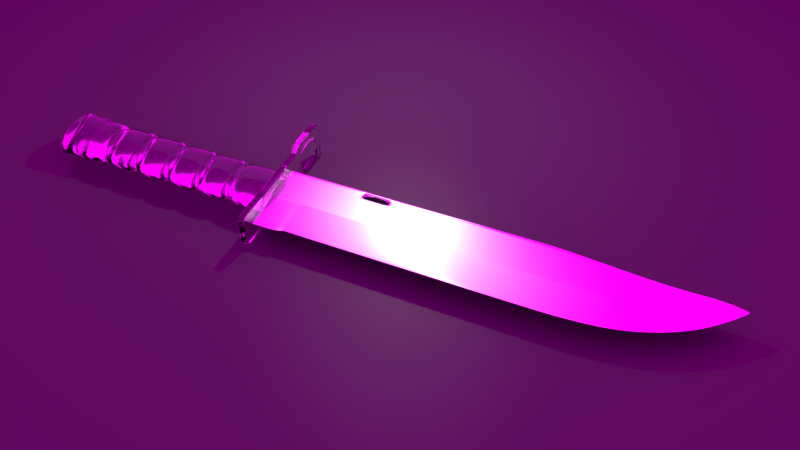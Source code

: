 # Source: Bayonet.blend  (saved by Blender 2.71.0; exported with 4.5.12 LTS)
import bpy
from mathutils import Matrix  # noqa: F401  (used for matrix-valued properties, if any)

bpy.ops.wm.read_factory_settings(use_empty=True)
scene = bpy.context.scene
scene.name = 'Scene'

# ---- collections
col_collection_1 = bpy.data.collections.new('Collection 1'); scene.collection.children.link(col_collection_1)

# ---- images (referenced by path relative to the original .blend; pixels are not part of the script)
import os
ASSET_DIR = os.environ.get("B2B_ASSET_DIR", "")  # directory of the original .blend (textures are referenced by path, not embedded)
HERE = os.path.dirname(os.path.abspath(__file__))  # packed textures are extracted next to this script under _unpacked/

def load_image(name, relpath, width, height, colorspace="sRGB"):
    """Load a texture the original file referenced (path relative to the .blend, or extracted next to this script)."""
    p = next((c for c in (os.path.join(HERE, relpath), os.path.join(ASSET_DIR, relpath)) if relpath and os.path.exists(c)), "")
    if p:
        img = bpy.data.images.load(p, check_existing=True)
        img.name = name
    else:  # same state as the original file: an image datablock whose file is absent (Cycles renders it pink)
        img = bpy.data.images.new(name, width, height)
        img.source = "FILE"
        img.filepath = "//" + (relpath or name)
    img.colorspace_settings.name = colorspace
    return img
img_014_half_hdr = load_image('014_Half.hdr', '014_Half.hdr', 1024, 1024, 'Linear Rec.709')

# ---- materials (node trees are filled in below, after node groups)
mat_material_002 = bpy.data.materials.new('Material.002')
mat_material_002.alpha_threshold = 0.0
mat_material_002.roughness = 0.5
mat_material_002.line_color = (0.0, 0.0, 0.0, 1.0)
mat_material_005 = bpy.data.materials.new('Material.005')
mat_material_005.alpha_threshold = 0.0
mat_material_005.roughness = 0.5
mat_material_005.line_color = (0.0, 0.0, 0.0, 1.0)
mat_material_004 = bpy.data.materials.new('Material.004')
mat_material_004.alpha_threshold = 0.0
mat_material_004.roughness = 0.5
mat_material_004.line_color = (0.0, 0.0, 0.0, 1.0)
mat_material_001 = bpy.data.materials.new('Material.001')
mat_material_001.alpha_threshold = 0.0
mat_material_001.roughness = 0.5
mat_material_001.line_color = (0.0, 0.0, 0.0, 1.0)

# ---- material node trees
mat_material_002.use_nodes = True; mat_material_002.node_tree.nodes.clear()
_N = mat_material_002.node_tree.nodes; _L = mat_material_002.node_tree.links
n0 = _N.new('ShaderNodeOutputMaterial'); n0.name = 'Material Output'; n0.location = (300, 300)
n1 = _N.new('ShaderNodeMixShader'); n1.name = 'Mix Shader'; n1.location = (110, 300)
n2 = _N.new('ShaderNodeBsdfAnisotropic'); n2.name = 'Glossy BSDF'; n2.location = (-90, 300)
n2.distribution = 'BECKMANN'
n2.inputs[0].default_value = (0.02539, 0.02539, 0.02539, 1.0)
n2.inputs[1].default_value = 0.4472
n3 = _N.new('ShaderNodeBsdfDiffuse'); n3.name = 'Diffuse BSDF'; n3.location = (-90, 300)
n3.inputs[0].default_value = (0.07658, 0.07658, 0.07658, 1.0)
_L.new(n1.outputs[0], n0.inputs[0])
_L.new(n2.outputs[0], n1.inputs[1])
_L.new(n3.outputs[0], n1.inputs[2])
n0.is_active_output = True
mat_material_005.use_nodes = True; mat_material_005.node_tree.nodes.clear()
_N = mat_material_005.node_tree.nodes; _L = mat_material_005.node_tree.links
n0 = _N.new('ShaderNodeOutputMaterial'); n0.name = 'Material Output'; n0.location = (300, 300)
n1 = _N.new('ShaderNodeBsdfGlass'); n1.name = 'Glass BSDF'; n1.location = (100, 300)
n1.distribution = 'BECKMANN'
n1.inputs[0].default_value = (0.8, 0.8, 0.8, 1.0)
n1.inputs[2].default_value = 1.45
_L.new(n1.outputs[0], n0.inputs[0])
n0.is_active_output = True
mat_material_004.use_nodes = True; mat_material_004.node_tree.nodes.clear()
_N = mat_material_004.node_tree.nodes; _L = mat_material_004.node_tree.links
n0 = _N.new('ShaderNodeOutputMaterial'); n0.name = 'Material Output'; n0.location = (300, 300)
n1 = _N.new('ShaderNodeBsdfGlass'); n1.name = 'Glass BSDF'; n1.location = (100, 300)
n1.distribution = 'BECKMANN'
n1.inputs[2].default_value = 1.45
_L.new(n1.outputs[0], n0.inputs[0])
n0.is_active_output = True
mat_material_001.use_nodes = True; mat_material_001.node_tree.nodes.clear()
_N = mat_material_001.node_tree.nodes; _L = mat_material_001.node_tree.links
n0 = _N.new('ShaderNodeOutputMaterial'); n0.name = 'Material Output'; n0.location = (300, 300)
n1 = _N.new('ShaderNodeMixShader'); n1.name = 'Mix Shader'; n1.location = (110, 300)
n2 = _N.new('ShaderNodeBsdfAnisotropic'); n2.name = 'Anisotropic BSDF'; n2.location = (-90, 300)
n2.distribution = 'BECKMANN'
n2.inputs[1].default_value = 0.4472
n2.inputs[2].default_value = 0.5
n3 = _N.new('ShaderNodeBsdfAnisotropic'); n3.name = 'Glossy BSDF'; n3.location = (-90, 300)
n3.distribution = 'BECKMANN'
n3.inputs[1].default_value = 0.4472
_L.new(n1.outputs[0], n0.inputs[0])
_L.new(n2.outputs[0], n1.inputs[1])
_L.new(n3.outputs[0], n1.inputs[2])
n0.is_active_output = True

# ---- world
world_world = bpy.data.worlds.new('World'); scene.world = world_world
world_world.use_nodes = True; world_world.node_tree.nodes.clear()
_N = world_world.node_tree.nodes; _L = world_world.node_tree.links
n0 = _N.new('ShaderNodeOutputWorld'); n0.name = 'World Output'; n0.location = (300, 300)
n1 = _N.new('ShaderNodeBackground'); n1.name = 'Background'; n1.location = (10, 300)
n1.inputs[1].default_value = 2.2
n2 = _N.new('ShaderNodeTexEnvironment'); n2.name = 'Environment Texture'; n2.location = (-180, 300)
n2.width = 140
n2.image = img_014_half_hdr
_L.new(n1.outputs[0], n0.inputs[0])
_L.new(n2.outputs[0], n1.inputs[0])
n0.is_active_output = True
world_world.color = (0.05088, 0.05088, 0.05088)
world_world.use_sun_shadow = False
world_world.sun_shadow_jitter_overblur = 0.0
world_world.cycles.sampling_method = 'MANUAL'
world_world.cycles.sample_map_resolution = 256

# ---- cameras
cam_camera = bpy.data.cameras.new('Camera')
cam_camera.clip_end = 100.0
cam_camera.lens = 35.0
cam_camera.sensor_width = 32.0
cam_camera.sensor_height = 18.0
cam_camera.dof.focus_distance = 0.0

# ---- lights
light_point = bpy.data.lights.new('Point', 'POINT')
light_point.transmission_factor = 0.0
light_point.energy = 317.9
light_point.shadow_buffer_clip_start = 0.5
light_point.shadow_soft_size = 0.1
light_point.shadow_maximum_resolution = 0.006
light_point.use_absolute_resolution = True
light_point.cycles.use_multiple_importance_sampling = False

# ---- meshes
me_plane_001 = bpy.data.meshes.new('Plane.001')
me_plane_001.from_pydata([(-1.0, -1.0, 0.0), (1.0, -1.0, 0.0), (-1.0, 1.0, 0.0), (1.0, 1.0, 0.0)], [], [(0, 1, 3, 2)])
me_plane_001.materials.append(mat_material_002)
me_plane_001.use_remesh_preserve_volume = False
me_plane_001.use_remesh_preserve_attributes = False
me_plane_001.use_mirror_vertex_groups = False
me_plane_001.update()
me_cube_003 = bpy.data.meshes.new('Cube.003')
me_cube_003.from_pydata([(-1.0, -1.0, -1.0), (-1.0, 1.0, -1.0), (1.0, 1.0, -1.0), (1.0, -1.0, -1.0), (-1.0, -1.0, 1.0), (-1.0, 1.0, 1.0), (1.0, 1.0, 1.0), (1.0, -1.0, 1.0), (-1.413, -1.0, -1.0), (-1.413, 1.0, -1.0), (-1.413, -1.0, 1.0), (-1.413, 1.0, 1.0), (-3.338, -1.0, -1.0), (-3.338, 1.0, -1.0), (-3.338, -1.0, 1.0), (-3.338, 1.0, 1.0), (-3.992, -1.08, -1.08), (-3.992, 1.08, -1.08), (-3.992, -1.08, 1.08), (-3.992, 1.08, 1.08), (1.344, 1.0, -1.0), (1.344, -1.0, -1.0), (1.344, 1.0, 1.0), (1.344, -1.0, 1.0), (3.457, 1.0, -1.0), (3.457, -1.0, -1.0), (3.457, 1.0, 1.0), (3.457, -1.0, 1.0), (3.833, 1.0, -1.0), (3.833, -1.0, -1.0), (3.833, 1.0, 1.0), (3.833, -1.0, 1.0), (6.032, 1.0, -1.0), (6.032, -1.0, -1.0), (6.032, 1.0, 1.0), (6.032, -1.0, 1.0), (6.376, 1.0, -1.0), (6.376, -1.0, -1.0), (6.376, 1.0, 1.0), (6.376, -1.0, 1.0), (8.528, 1.0, -1.0), (8.528, -1.0, -1.0), (8.528, 1.0, 1.0), (8.528, -1.0, 1.0), (8.849, 1.0, -1.0), (8.849, -1.0, -1.0), (8.849, 1.0, 1.0), (8.849, -1.0, 1.0), (10.58, 1.0, -1.0), (10.58, -1.0, -1.0), (10.58, 1.0, 1.0), (10.58, -1.0, 1.0), (12.01, 1.145, -1.145), (12.01, -1.145, -1.145), (12.01, 1.145, 1.145), (12.01, -1.145, 1.145), (12.45, 0.972, -0.972), (12.45, -0.972, -0.972), (12.45, 0.972, 0.972), (12.45, -0.972, 0.972), (-0.9807, -0.8395, -0.8395), (-0.9807, 0.8395, -0.8395), (1.011, 0.8395, -0.8395), (1.011, -0.8395, -0.8395), (-0.9807, -0.8395, 0.8395), (-0.9807, 0.8395, 0.8395), (1.011, 0.8395, 0.8395), (1.011, -0.8395, 0.8395), (-1.392, -0.8395, -0.8395), (-1.392, 0.8395, -0.8395), (-1.392, -0.8395, 0.8395), (-1.392, 0.8395, 0.8395), (1.354, 0.8395, -0.8395), (1.354, -0.8395, -0.8395), (1.354, 0.8395, 0.8395), (1.354, -0.8395, 0.8395), (3.458, 0.8395, -0.8395), (3.458, -0.8395, -0.8395), (3.458, 0.8395, 0.8395), (3.458, -0.8395, 0.8395), (3.832, 0.8395, -0.8395), (3.832, -0.8395, -0.8395), (3.832, 0.8395, 0.8395), (3.832, -0.8395, 0.8395), (6.022, 0.8395, -0.8395), (6.022, -0.8395, -0.8395), (6.022, 0.8395, 0.8395), (6.022, -0.8395, 0.8395), (6.365, 0.8395, -0.8395), (6.365, -0.8395, -0.8395), (6.365, 0.8395, 0.8395), (6.365, -0.8395, 0.8395), (8.509, 0.8395, -0.8395), (8.509, -0.8395, -0.8395), (8.509, 0.8395, 0.8395), (8.509, -0.8395, 0.8395), (8.828, 0.8395, -0.8395), (8.828, -0.8395, -0.8395), (8.828, 0.8395, 0.8395), (8.828, -0.8395, 0.8395), (-3.963, 1.075, -1.075), (-3.963, -1.075, -1.075), (-3.963, 1.075, 1.075), (-3.963, -1.075, 1.075)], [], [(45, 47, 99, 97), (5, 6, 2, 1), (35, 33, 85, 87), (7, 4, 0, 3), (0, 1, 2, 3), (7, 6, 5, 4), (9, 8, 12, 13), (26, 27, 79, 78), (41, 40, 92, 93), (28, 29, 81, 80), (100, 101, 16, 17), (11, 9, 13, 15), (10, 11, 15, 14), (8, 10, 14, 12), (18, 19, 17, 16), (102, 100, 17, 19), (103, 102, 19, 18), (101, 103, 18, 16), (21, 20, 24, 25), (21, 23, 75, 73), (9, 11, 71, 69), (6, 7, 67, 66), (38, 36, 88, 90), (23, 21, 25, 27), (22, 23, 27, 26), (20, 22, 26, 24), (29, 28, 32, 33), (0, 4, 64, 60), (47, 46, 98, 99), (34, 35, 87, 86), (24, 26, 78, 76), (31, 29, 33, 35), (30, 31, 35, 34), (28, 30, 34, 32), (37, 36, 40, 41), (43, 41, 93, 95), (29, 31, 83, 81), (23, 22, 74, 75), (36, 37, 89, 88), (39, 37, 41, 43), (38, 39, 43, 42), (36, 38, 42, 40), (45, 44, 48, 49), (1, 0, 60, 61), (11, 10, 70, 71), (25, 24, 76, 77), (49, 48, 52, 53), (47, 45, 49, 51), (46, 47, 51, 50), (44, 46, 50, 48), (53, 52, 56, 57), (51, 49, 53, 55), (50, 51, 55, 54), (48, 50, 54, 52), (58, 59, 57, 56), (55, 53, 57, 59), (54, 55, 59, 58), (52, 54, 58, 56), (61, 60, 68, 69), (63, 62, 72, 73), (65, 61, 69, 71), (64, 65, 71, 70), (60, 64, 70, 68), (67, 63, 73, 75), (66, 67, 75, 74), (62, 66, 74, 72), (77, 76, 80, 81), (79, 77, 81, 83), (78, 79, 83, 82), (76, 78, 82, 80), (85, 84, 88, 89), (87, 85, 89, 91), (86, 87, 91, 90), (84, 86, 90, 88), (93, 92, 96, 97), (95, 93, 97, 99), (94, 95, 99, 98), (92, 94, 98, 96), (4, 5, 65, 64), (39, 38, 90, 91), (30, 28, 80, 82), (7, 3, 63, 67), (40, 42, 94, 92), (8, 9, 69, 68), (2, 6, 66, 62), (20, 21, 73, 72), (10, 8, 68, 70), (27, 25, 77, 79), (33, 32, 84, 85), (44, 45, 97, 96), (22, 20, 72, 74), (31, 30, 82, 83), (5, 1, 61, 65), (37, 39, 91, 89), (32, 34, 86, 84), (3, 2, 62, 63), (42, 43, 95, 94), (46, 44, 96, 98), (13, 12, 101, 100), (15, 13, 100, 102), (14, 15, 102, 103), (12, 14, 103, 101)])
me_cube_003.polygons.foreach_set('use_smooth', [True] * 102)
_uv = me_cube_003.uv_layers.new(name='UVMap')
_uv.uv.foreach_set('vector', [0.1369, 0.9284, 8.161e-09, 0.9284, 0.01099, 0.9173, 0.1259, 0.9173, 0.4524, 0.8353, 0.5893, 0.8353, 0.5893, 0.9728, 0.4524, 0.9728, 0.7443, 0.0, 0.8812, 0.0, 0.8702, 0.01103, 0.7553, 0.01103, 0.5893, 0.8365, 0.7262, 0.8365, 0.7262, 0.974, 0.5893, 0.974, 0.8632, 0.5332, 0.8632, 0.3957, 1.0, 0.3957, 1.0, 0.5332, 1.0, 0.5332, 1.0, 0.6707, 0.8632, 0.6707, 0.8632, 0.5332, 0.3101, 0.4247, 0.447, 0.4247, 0.447, 0.5569, 0.3101, 0.5569, 0.7263, 0.8082, 0.7263, 0.6707, 0.7372, 0.6817, 0.7372, 0.7971, 0.8632, 0.8082, 0.8632, 0.9456, 0.8522, 0.9346, 0.8522, 0.8192, 0.8632, 0.5332, 0.8632, 0.6707, 0.8522, 0.6597, 0.8522, 0.5442, 0.3049, 0.6, 0.4521, 0.6, 0.4524, 0.602, 0.3046, 0.602, 0.3101, 0.2473, 0.447, 0.2473, 0.447, 0.3796, 0.3101, 0.3796, 0.2992, 0.602, 0.1623, 0.602, 0.1623, 0.4697, 0.2992, 0.4697, 0.1623, 0.2473, 0.2992, 0.2473, 0.2992, 0.3796, 0.1623, 0.3796, 0.4524, 0.3957, 0.4524, 0.2473, 0.6002, 0.2473, 0.6002, 0.3957, 0.3049, 0.4227, 0.4521, 0.4227, 0.4524, 0.4247, 0.3046, 0.4247, 0.3043, 0.4267, 0.1571, 0.4267, 0.1568, 0.4247, 0.3046, 0.4247, 0.1571, 0.4227, 0.3043, 0.4227, 0.3046, 0.4247, 0.1568, 0.4247, 0.5893, 0.6914, 0.7263, 0.6914, 0.7263, 0.8365, 0.5893, 0.8365, 0.8741, 0.3848, 0.7371, 0.3848, 0.7481, 0.3738, 0.8631, 0.3738, 0.8632, 0.5332, 0.7263, 0.5332, 0.7372, 0.5222, 0.8522, 0.5222, 0.4524, 0.8353, 0.4524, 0.6979, 0.4634, 0.7089, 0.4634, 0.8243, 0.2937, 0.7471, 0.4307, 0.7471, 0.4197, 0.7582, 0.3047, 0.7582, 0.2937, 0.7471, 0.1568, 0.7471, 0.1568, 0.602, 0.2937, 0.602, 0.0, 0.6457, 0.1369, 0.6457, 0.1369, 0.7909, 3.264e-08, 0.7909, 0.4307, 0.7471, 0.2937, 0.7471, 0.2937, 0.602, 0.4307, 0.602, 0.6074, 0.1511, 0.4705, 0.1511, 0.4705, 0.0, 0.6074, 0.0, 0.2937, 0.8846, 0.1568, 0.8846, 0.1678, 0.8736, 0.2828, 0.8736, 8.161e-09, 0.9284, 0.0, 0.7909, 0.01099, 0.8019, 0.01099, 0.9173, 0.7443, 0.1375, 0.7443, 0.0, 0.7553, 0.01103, 0.7553, 0.1264, 0.8632, 0.8082, 0.7263, 0.8082, 0.7372, 0.7971, 0.8522, 0.7971, 0.5893, 0.6979, 0.4524, 0.6979, 0.4524, 0.5468, 0.5893, 0.5468, 4.08e-08, 0.4947, 0.1369, 0.4947, 0.1369, 0.6457, 0.0, 0.6457, 0.5893, 0.5468, 0.4524, 0.5468, 0.4524, 0.3957, 0.5893, 0.3957, 0.5893, 0.5436, 0.7263, 0.5436, 0.7263, 0.6914, 0.5893, 0.6914, 0.7263, 0.8082, 0.8632, 0.8082, 0.8522, 0.8192, 0.7372, 0.8192, 0.8632, 0.6707, 0.7263, 0.6707, 0.7372, 0.6597, 0.8522, 0.6597, 0.7371, 0.3848, 0.7371, 0.2473, 0.7481, 0.2584, 0.7481, 0.3738, 0.4307, 0.7471, 0.4307, 0.8846, 0.4197, 0.8736, 0.4197, 0.7582, 0.7443, 0.1478, 0.6074, 0.1478, 0.6074, 6.555e-08, 0.7443, 0.0, 0.6002, 0.2473, 0.7371, 0.2473, 0.7371, 0.3952, 0.6002, 0.3952, 0.7263, 0.5436, 0.5893, 0.5436, 0.5893, 0.3957, 0.7263, 0.3957, 0.1469, 0.4947, 0.009958, 0.4947, 0.009958, 0.3759, 0.1469, 0.3759, 0.2937, 0.7471, 0.2937, 0.8846, 0.2828, 0.8736, 0.2828, 0.7582, 0.7263, 0.5332, 0.7263, 0.3957, 0.7372, 0.4068, 0.7372, 0.5222, 0.8632, 0.6707, 0.8632, 0.8082, 0.8522, 0.7971, 0.8522, 0.6817, 0.1469, 0.3759, 0.009958, 0.3759, 0.0, 0.2779, 0.1568, 0.2779, 0.3037, 0.2473, 0.1668, 0.2473, 0.1668, 0.1285, 0.3037, 0.1285, 0.4605, 0.2473, 0.3236, 0.2473, 0.3236, 0.1285, 0.4605, 0.1285, 0.1469, 0.2473, 0.009958, 0.2473, 0.009958, 0.1285, 0.1469, 0.1285, 0.1568, 0.2779, 0.0, 0.2779, 0.01187, 0.2473, 0.145, 0.2473, 0.3037, 0.1285, 0.1668, 0.1285, 0.1568, 0.03053, 0.3137, 0.03053, 0.4605, 0.1285, 0.3236, 0.1285, 0.3137, 0.03053, 0.4705, 0.03053, 0.1469, 0.1285, 0.009958, 0.1285, 0.0, 0.03053, 0.1568, 0.03053, 0.9963, 0.8043, 0.8632, 0.8043, 0.8632, 0.6707, 0.9963, 0.6707, 0.3137, 0.03053, 0.1568, 0.03053, 0.1687, 0.0, 0.3018, 6.555e-08, 0.4705, 0.03053, 0.3137, 0.03053, 0.3255, 0.0, 0.4586, 6.555e-08, 0.1568, 0.03053, 0.0, 0.03053, 0.01187, 0.0, 0.145, 0.0, 0.8741, 0.3628, 0.8741, 0.2473, 0.9022, 0.2473, 0.9022, 0.3628, 0.9819, 0.0, 0.9819, 0.1154, 0.9584, 0.1154, 0.9584, 0.0, 0.8913, 0.8043, 0.8913, 0.9197, 0.8632, 0.9197, 0.8632, 0.8043, 0.9094, 0.1154, 0.9094, 0.2308, 0.8812, 0.2308, 0.8812, 0.1154, 0.9094, 4.097e-09, 0.9094, 0.1154, 0.8812, 0.1154, 0.8812, 0.0, 0.9747, 0.1319, 0.9747, 0.2473, 0.9513, 0.2473, 0.9513, 0.1319, 0.9638, 0.9197, 0.9638, 0.8043, 0.9873, 0.8043, 0.9873, 0.9197, 0.9513, 0.3628, 0.9513, 0.2473, 0.9747, 0.2473, 0.9747, 0.3628, 0.9094, 0.2308, 0.9094, 0.1154, 0.935, 0.1154, 0.935, 0.2308, 0.9169, 0.8043, 0.9169, 0.9197, 0.8913, 0.9197, 0.8913, 0.8043, 0.9094, 0.1154, 0.9094, 0.0, 0.935, 4.097e-09, 0.935, 0.1154, 0.9278, 0.2473, 0.9278, 0.3628, 0.9022, 0.3628, 0.9022, 0.2473, 0.9169, 0.9197, 0.9169, 0.8043, 0.9404, 0.8043, 0.9404, 0.9197, 0.9638, 0.8043, 0.9638, 0.9197, 0.9404, 0.9197, 0.9404, 0.8043, 0.935, 0.1154, 0.935, 1.639e-08, 0.9584, 0.0, 0.9584, 0.1154, 0.9278, 0.3628, 0.9278, 0.2473, 0.9513, 0.2473, 0.9513, 0.3628, 0.2006, 0.8846, 0.2006, 1.0, 0.1787, 1.0, 0.1787, 0.8846, 0.2443, 0.8846, 0.2443, 1.0, 0.2224, 1.0, 0.2224, 0.8846, 0.2224, 0.8846, 0.2224, 1.0, 0.2006, 1.0, 0.2006, 0.8846, 0.1568, 1.0, 0.1568, 0.8846, 0.1787, 0.8846, 0.1787, 1.0, 0.1568, 0.8846, 0.1568, 0.7471, 0.1678, 0.7582, 0.1678, 0.8736, 0.2937, 0.8846, 0.2937, 0.7471, 0.3047, 0.7582, 0.3047, 0.8736, 0.7263, 0.5332, 0.8632, 0.5332, 0.8522, 0.5442, 0.7372, 0.5442, 0.4524, 0.6979, 0.5893, 0.6979, 0.5784, 0.7089, 0.4634, 0.7089, 0.8632, 0.9456, 0.7263, 0.9456, 0.7372, 0.9346, 0.8522, 0.9346, 0.8632, 0.3957, 0.8632, 0.5332, 0.8522, 0.5222, 0.8522, 0.4068, 0.5893, 0.8353, 0.4524, 0.8353, 0.4634, 0.8243, 0.5784, 0.8243, 0.8741, 0.2473, 0.8741, 0.3848, 0.8631, 0.3738, 0.8631, 0.2584, 0.7263, 0.3957, 0.8632, 0.3957, 0.8522, 0.4068, 0.7372, 0.4068, 0.7263, 0.6707, 0.8632, 0.6707, 0.8522, 0.6817, 0.7372, 0.6817, 0.8812, 0.0, 0.8812, 0.1375, 0.8702, 0.1264, 0.8702, 0.01103, 0.1369, 0.7909, 0.1369, 0.9284, 0.1259, 0.9173, 0.1259, 0.8019, 0.7371, 0.2473, 0.8741, 0.2473, 0.8631, 0.2584, 0.7481, 0.2584, 0.7263, 0.6707, 0.7263, 0.5332, 0.7372, 0.5442, 0.7372, 0.6597, 0.1568, 0.7471, 0.2937, 0.7471, 0.2828, 0.7582, 0.1678, 0.7582, 0.4307, 0.8846, 0.2937, 0.8846, 0.3047, 0.8736, 0.4197, 0.8736, 0.8812, 0.1375, 0.7443, 0.1375, 0.7553, 0.1264, 0.8702, 0.1264, 0.5893, 0.6979, 0.5893, 0.8353, 0.5784, 0.8243, 0.5784, 0.7089, 0.7263, 0.9456, 0.7263, 0.8082, 0.7372, 0.8192, 0.7372, 0.9346, 0.0, 0.7909, 0.1369, 0.7909, 0.1259, 0.8019, 0.01099, 0.8019, 0.3101, 0.5569, 0.447, 0.5569, 0.4521, 0.6, 0.3049, 0.6, 0.3101, 0.3796, 0.447, 0.3796, 0.4521, 0.4227, 0.3049, 0.4227, 0.2992, 0.4697, 0.1623, 0.4697, 0.1571, 0.4267, 0.3043, 0.4267, 0.1623, 0.3796, 0.2992, 0.3796, 0.3043, 0.4227, 0.1571, 0.4227])
me_cube_003.materials.append(mat_material_005)
me_cube_003.use_remesh_preserve_volume = False
me_cube_003.use_remesh_preserve_attributes = False
me_cube_003.use_mirror_vertex_groups = False
me_cube_003.update()
me_cube_002 = bpy.data.meshes.new('Cube.002')
me_cube_002.from_pydata([(-1.0, -1.0, -1.0), (-1.0, 1.0, -1.0), (3.411, 1.0, -1.0), (3.411, -1.0, -1.0), (-1.0, -1.0, 0.7935), (-1.0, 1.0, 0.7935), (3.411, 1.0, 0.7935), (3.411, -1.0, 0.7935), (-1.0, 1.0, -0.8167), (3.411, 1.0, -0.8167), (3.411, -1.0, -0.8167), (-1.0, -1.0, -0.8167), (3.063, 1.0, -1.0), (3.063, -1.0, -1.0), (3.063, 1.0, 0.7935), (3.063, -1.0, 0.7935), (3.063, 1.0, -0.8167), (3.063, -1.0, -0.8167), (-0.761, 1.0, -1.0), (-0.761, 1.0, 0.7935), (-0.761, 1.0, -0.8167), (-0.761, -1.0, -1.0), (-0.761, -1.0, 0.7935), (-0.761, -1.0, -0.8167), (-1.0, -1.263, 1.585), (-1.0, 1.263, 1.585), (3.411, 1.263, 1.585), (3.411, -1.263, 1.585), (-1.0, -1.254, 0.7935), (-1.0, 1.254, 0.7935), (3.411, 1.254, 0.7935), (3.411, -1.254, 0.7935), (3.063, 1.263, 1.585), (3.063, -1.263, 1.585), (3.063, 1.254, 0.7935), (3.063, -1.254, 0.7935), (-0.761, -1.263, 1.585), (-0.761, 1.254, 0.7935), (-0.761, 1.263, 1.585), (-0.761, -1.254, 0.7935), (-1.0, -1.448, 1.485), (-1.0, 1.448, 1.485), (3.411, 1.448, 1.485), (3.411, -1.448, 1.485), (3.063, 1.448, 1.485), (3.063, -1.448, 1.485), (-0.761, -1.448, 1.485), (-0.761, 1.448, 1.485), (3.063, 1.448, 0.9102), (3.063, -1.448, 0.9102), (-0.761, -1.448, 0.9102), (-0.761, 1.448, 0.9102), (-1.0, -1.448, 0.9102), (-1.0, 1.448, 0.9102), (3.411, 1.448, 0.9102), (3.411, -1.448, 0.9102), (-1.0, -0.6049, -1.0), (3.411, -0.6049, -1.0), (-1.0, -0.6049, 0.7935), (3.411, -0.6049, 0.7935), (-1.0, -0.6049, -0.8167), (3.411, -0.6049, -0.8167), (3.063, -0.6049, -1.0), (-0.761, -0.6049, -1.0), (-1.0, -0.7639, 1.615), (3.411, -0.7639, 1.615), (-1.0, -0.8761, 0.7935), (3.411, -0.8761, 0.7935), (3.063, -0.7639, 1.615), (-0.761, -0.7639, 1.615), (-1.0, -0.8761, 1.485), (3.411, -0.8761, 1.485), (-1.0, -0.8761, 0.9102), (3.411, -0.8761, 0.9102), (3.411, 0.6109, -1.0), (3.411, 0.6109, 0.7935), (3.411, 0.6109, -0.8167), (-1.0, 0.7714, 1.615), (3.411, 0.8848, 0.7935), (3.411, 0.8848, 1.485), (3.411, 0.8848, 0.9102), (-1.0, 0.6109, -1.0), (-1.0, 0.6109, 0.7935), (-1.0, 0.6109, -0.8167), (3.063, 0.6109, -1.0), (-0.761, 0.6109, -1.0), (3.411, 0.7714, 1.615), (-1.0, 0.8848, 0.7935), (3.063, 0.7714, 1.615), (-0.761, 0.7714, 1.615), (-1.0, 0.8848, 1.485), (-1.0, 0.8848, 0.9102), (-1.0, 1.0, 0.7297), (3.411, 1.0, 0.7297), (3.411, -1.0, 0.7297), (-1.0, -1.0, 0.7297), (3.063, 1.0, 0.7297), (3.063, -1.0, 0.7297), (-0.761, -1.0, 0.7297), (-0.761, 1.0, 0.7297), (-1.0, -0.6049, 0.7297), (3.411, -0.6049, 0.7297), (-1.0, 0.6109, 0.7297), (3.411, 0.6109, 0.7297), (-1.0, -0.6162, -1.0), (-1.0, -0.6162, 0.7935), (-1.0, -0.6162, -0.8167), (3.063, -0.6162, -1.0), (-0.761, -0.6162, -1.0), (3.411, -0.7781, 1.615), (-1.0, -0.8869, 0.7935), (3.063, -0.7781, 1.615), (-0.761, -0.7781, 1.615), (-1.0, -0.8924, 1.485), (-1.0, -0.8924, 0.9102), (3.411, -0.6162, -1.0), (3.411, -0.6162, 0.7935), (3.411, -0.6162, -0.8167), (-1.0, -0.7781, 1.615), (3.411, -0.8869, 0.7935), (3.411, -0.8924, 1.485), (3.411, -0.8924, 0.9102), (3.411, -0.6162, 0.7297), (-1.0, -0.6162, 0.7297), (3.411, 0.6279, -1.0), (3.411, 0.6279, 0.7935), (3.411, 0.6279, -0.8167), (-1.0, 0.7927, 1.615), (3.411, 0.9009, 0.7935), (3.411, 0.9093, 1.485), (3.411, 0.9093, 0.9102), (-1.0, 0.6279, -1.0), (-1.0, 0.6279, 0.7935), (-1.0, 0.6279, -0.8167), (3.063, 0.6279, -1.0), (-0.761, 0.6279, -1.0), (3.411, 0.7927, 1.615), (-1.0, 0.9009, 0.7935), (3.063, 0.7927, 1.615), (-0.761, 0.7927, 1.615), (-1.0, 0.9093, 1.485), (-1.0, 0.9093, 0.9102), (-1.0, 0.6279, 0.7297), (3.411, 0.6279, 0.7297), (3.063, 1.434, 0.9017), (3.063, -1.434, 0.9017), (-0.761, -1.434, 0.9017), (-0.761, 1.434, 0.9017), (-1.0, -1.434, 0.9017), (-1.0, 1.434, 0.9017), (3.411, 1.434, 0.9017), (3.411, -1.434, 0.9017), (-1.0, -0.8761, 0.9017), (3.411, -0.8761, 0.9017), (-1.0, 0.8848, 0.9017), (3.411, 0.8848, 0.9017), (3.411, -0.892, 0.9017), (-1.0, -0.892, 0.9017), (-1.0, 0.9087, 0.9017), (3.411, 0.9087, 0.9017), (-1.0, -1.423, 1.491), (-1.0, 1.423, 1.491), (3.411, 1.423, 1.491), (3.411, -1.423, 1.491), (3.063, 1.423, 1.491), (3.063, -1.423, 1.491), (-0.761, -1.423, 1.491), (-0.761, 1.423, 1.491), (-1.0, -0.8606, 1.491), (3.411, -0.8606, 1.491), (-1.0, 0.8693, 1.491), (3.411, 0.8693, 1.491), (3.411, -0.8766, 1.491), (-1.0, -0.8766, 1.491), (-1.0, 0.8933, 1.491), (3.411, 0.8933, 1.491), (-1.0, -1.389, 1.538), (-1.0, 1.389, 1.538), (3.411, 1.389, 1.538), (3.411, -1.389, 1.538), (3.063, 1.389, 1.538), (3.063, -1.389, 1.538), (-0.761, -1.389, 1.538), (-0.761, 1.389, 1.538), (-1.0, -0.8402, 1.538), (3.411, -0.8402, 1.538), (-1.0, 0.8483, 1.538), (3.411, 0.8483, 1.538), (3.411, -0.8559, 1.538), (-1.0, -0.8559, 1.538), (-1.0, 0.8718, 1.538), (3.411, 0.8718, 1.538)], [], [(133, 8, 1, 131), (16, 9, 2, 12), (117, 10, 3, 115), (23, 11, 0, 21), (134, 12, 2, 124), (105, 4, 28, 110), (19, 5, 29, 37), (142, 92, 8, 133), (96, 93, 9, 16), (122, 94, 10, 117), (98, 95, 11, 23), (20, 16, 12, 18), (10, 17, 13, 3), (135, 18, 12, 134), (125, 6, 30, 128), (15, 7, 31, 35), (6, 14, 34, 30), (99, 96, 16, 20), (94, 97, 17, 10), (17, 23, 21, 13), (4, 22, 39, 28), (14, 19, 37, 34), (97, 98, 23, 17), (8, 20, 18, 1), (131, 1, 18, 135), (22, 15, 35, 39), (92, 99, 20, 8), (139, 38, 25, 127), (158, 149, 29, 137), (144, 150, 30, 34), (156, 151, 31, 119), (146, 148, 28, 39), (136, 26, 32, 138), (147, 144, 34, 37), (151, 145, 35, 31), (138, 32, 38, 139), (145, 146, 39, 35), (149, 147, 37, 29), (174, 161, 41, 140), (164, 162, 42, 44), (172, 163, 43, 120), (166, 160, 40, 46), (167, 164, 44, 47), (163, 165, 45, 43), (165, 166, 46, 45), (161, 167, 47, 41), (140, 41, 53, 141), (44, 42, 54, 48), (120, 43, 55, 121), (46, 40, 52, 50), (47, 44, 48, 51), (43, 45, 49, 55), (45, 46, 50, 49), (41, 47, 51, 53), (106, 60, 56, 104), (76, 61, 57, 74), (107, 62, 57, 115), (82, 58, 66, 87), (123, 100, 60, 106), (103, 101, 61, 76), (108, 63, 62, 107), (116, 59, 67, 119), (104, 56, 63, 108), (112, 69, 64, 118), (157, 152, 66, 110), (155, 153, 67, 78), (109, 65, 68, 111), (111, 68, 69, 112), (173, 168, 70, 113), (171, 169, 71, 79), (113, 70, 72, 114), (60, 83, 81, 56), (62, 84, 74, 57), (100, 102, 83, 60), (63, 85, 84, 62), (59, 75, 78, 67), (56, 81, 85, 63), (69, 89, 77, 64), (152, 154, 87, 66), (65, 86, 88, 68), (68, 88, 89, 69), (168, 170, 90, 70), (126, 76, 74, 124), (132, 82, 87, 137), (143, 103, 76, 126), (159, 155, 78, 128), (175, 171, 79, 129), (129, 79, 80, 130), (91, 80, 79, 90), (73, 80, 91, 72), (72, 70, 71, 73), (71, 70, 90, 79), (132, 5, 92, 142), (14, 6, 93, 96), (116, 7, 94, 122), (22, 4, 95, 98), (19, 14, 96, 99), (7, 15, 97, 94), (15, 22, 98, 97), (5, 19, 99, 92), (105, 58, 100, 123), (75, 59, 101, 103), (58, 82, 102, 100), (125, 75, 103, 143), (61, 117, 115, 57), (58, 105, 110, 66), (101, 122, 117, 61), (153, 156, 119, 67), (169, 172, 120, 71), (71, 120, 121, 73), (11, 106, 104, 0), (13, 107, 115, 3), (95, 123, 106, 11), (21, 108, 107, 13), (7, 116, 119, 31), (0, 104, 108, 21), (36, 112, 118, 24), (148, 157, 110, 28), (27, 109, 111, 33), (33, 111, 112, 36), (160, 173, 113, 40), (40, 113, 114, 52), (59, 116, 122, 101), (4, 105, 123, 95), (83, 133, 131, 81), (84, 134, 124, 74), (102, 142, 133, 83), (85, 135, 134, 84), (75, 125, 128, 78), (81, 131, 135, 85), (89, 139, 127, 77), (154, 158, 137, 87), (86, 136, 138, 88), (88, 138, 139, 89), (170, 174, 140, 90), (90, 140, 141, 91), (9, 126, 124, 2), (5, 132, 137, 29), (93, 143, 126, 9), (150, 159, 128, 30), (162, 175, 129, 42), (42, 129, 130, 54), (82, 132, 142, 102), (6, 125, 143, 93), (141, 53, 149, 158), (48, 54, 150, 144), (121, 55, 151, 156), (50, 52, 148, 146), (51, 48, 144, 147), (55, 49, 145, 151), (49, 50, 146, 145), (53, 51, 147, 149), (114, 72, 152, 157), (80, 73, 153, 155), (72, 91, 154, 152), (130, 80, 155, 159), (73, 121, 156, 153), (52, 114, 157, 148), (91, 141, 158, 154), (54, 130, 159, 150), (190, 177, 161, 174), (180, 178, 162, 164), (188, 179, 163, 172), (182, 176, 160, 166), (183, 180, 164, 167), (179, 181, 165, 163), (181, 182, 166, 165), (177, 183, 167, 161), (189, 184, 168, 173), (187, 185, 169, 171), (184, 186, 170, 168), (191, 187, 171, 175), (185, 188, 172, 169), (176, 189, 173, 160), (186, 190, 174, 170), (178, 191, 175, 162), (127, 25, 177, 190), (32, 26, 178, 180), (109, 27, 179, 188), (36, 24, 176, 182), (38, 32, 180, 183), (27, 33, 181, 179), (33, 36, 182, 181), (25, 38, 183, 177), (118, 64, 184, 189), (86, 65, 185, 187), (64, 77, 186, 184), (136, 86, 187, 191), (65, 109, 188, 185), (24, 118, 189, 176), (77, 127, 190, 186), (26, 136, 191, 178)])
me_cube_002.polygons.foreach_set('use_smooth', [True] * 192)
me_cube_002.materials.append(mat_material_004)
me_cube_002.use_remesh_preserve_volume = False
me_cube_002.use_remesh_preserve_attributes = False
me_cube_002.use_mirror_vertex_groups = False
me_cube_002.update()
me_cube_001 = bpy.data.meshes.new('Cube.001')
me_cube_001.from_pydata([(-1.0, -0.01962, -1.018), (-1.0, 0.01962, -1.018), (1.0, 0.01962, -1.018), (1.0, -0.01962, -1.018), (-0.2019, -0.798, 1.0), (-0.2019, 0.798, 1.0), (1.0, 0.798, 1.0), (1.0, -0.798, 1.0), (-1.827, -0.01962, -0.943), (-1.827, 0.01962, -0.943), (-1.223, -0.798, 1.0), (-1.223, 0.798, 1.0), (-1.551, 0.01962, -0.9415), (-1.276, 0.01962, -0.9699), (-1.276, -0.01962, -0.9699), (-1.551, -0.01962, -0.9415), (-0.7533, 0.798, 1.0), (-0.4776, 0.798, 1.0), (-0.7533, -0.798, 1.0), (-0.4776, -0.798, 1.0), (-7.832, -0.01962, -0.943), (-7.832, 0.01962, -0.943), (-7.832, -0.798, 1.0), (-7.832, 0.798, 1.0), (-18.26, -0.01962, -0.943), (-18.26, 0.01962, -0.943), (-18.26, -0.798, 1.029), (-18.26, 0.798, 1.029), (-20.77, -0.01962, -0.9332), (-20.77, 0.01962, -0.9332), (-20.77, -0.798, 1.029), (-20.77, 0.798, 1.029), (-22.33, -0.01962, -0.9283), (-22.33, 0.01962, -0.9283), (-22.33, -0.798, 1.0), (-22.33, 0.798, 1.0), (-26.17, -0.01962, -0.8208), (-26.17, 0.01962, -0.8208), (-26.17, -0.798, 0.8925), (-26.17, 0.798, 0.8925), (-28.98, -0.01962, -0.5666), (-28.98, 0.01962, -0.5666), (-28.98, -0.798, 0.837), (-28.98, 0.798, 0.837), (-31.14, -0.01962, -0.2343), (-31.14, 0.01962, -0.2343), (-31.14, -0.798, 0.8158), (-31.14, 0.798, 0.8158), (-32.7, -0.01962, 0.1145), (-32.7, 0.01962, 0.1145), (-32.7, -0.798, 0.8158), (-32.7, 0.798, 0.8158), (-34.84, -0.01962, 0.7819), (-34.84, 0.01962, 0.7819), (-34.8, -0.03463, 0.8087), (-34.8, 0.03463, 0.8087), (-33.81, 0.01962, 0.4231), (-33.81, -0.01962, 0.4231), (-33.75, 0.5453, 0.8158), (-33.75, -0.5453, 0.8158), (-31.95, 0.01962, -0.07014), (-31.95, -0.01962, -0.07014), (-31.92, 0.798, 0.8158), (-31.92, -0.798, 0.8158), (-30.06, 0.01962, -0.4152), (-30.06, -0.01962, -0.4152), (-30.06, 0.798, 0.8264), (-30.06, -0.798, 0.8264), (-27.57, 0.01962, -0.7141), (-27.57, -0.01962, -0.7141), (-27.57, 0.798, 0.8649), (-27.57, -0.798, 0.8649), (-24.25, 0.01962, -0.8909), (-24.25, -0.01962, -0.8909), (-24.25, 0.798, 0.9462), (-24.25, -0.798, 0.9462), (-1.0, -1.0, -0.1164), (-1.0, 1.0, -0.1164), (1.0, 1.0, -0.1164), (1.0, -1.0, -0.1164), (-1.827, -1.0, -0.07505), (-1.827, 1.0, -0.07505), (-1.276, 1.0, -0.08997), (-1.551, 1.0, -0.07421), (-1.276, -1.0, -0.08997), (-1.551, -1.0, -0.07421), (-7.832, -1.0, -0.07505), (-7.832, 1.0, -0.07505), (-18.26, -1.0, -0.06195), (-18.26, 1.0, -0.06195), (-20.77, -1.0, -0.05654), (-20.77, 1.0, -0.05654), (-22.33, -1.0, -0.06693), (-22.33, 1.0, -0.06693), (-26.17, -1.0, -0.04699), (-26.17, 1.0, -0.04699), (-28.98, -1.0, 0.2357), (-28.98, 1.0, 0.2357), (-30.9, -1.0, 0.5763), (-30.9, 1.0, 0.5763), (-32.7, -1.0, 0.6719), (-32.7, 1.0, 0.6719), (-34.87, -0.0434, 0.8006), (-34.87, 0.0434, 0.8006), (-33.79, 0.6834, 0.7308), (-33.79, -0.6834, 0.7308), (-31.93, 1.0, 0.6325), (-31.93, -1.0, 0.6325), (-30.06, 1.0, 0.3798), (-30.06, -1.0, 0.3798), (-27.57, 1.0, 0.08174), (-27.57, -1.0, 0.08174), (-24.25, 1.0, -0.07026), (-24.25, -1.0, -0.07026), (-5.445, 0.01962, -0.943), (-5.445, -0.01962, -0.943), (-5.445, 0.798, 1.0), (-5.445, -0.798, 1.0), (-5.445, 1.0, -0.07505), (-5.445, -1.0, -0.07505), (-1.0, -1.0, 0.5699), (-1.959, -1.0, 0.5986), (-1.276, 1.0, 0.5801), (-1.551, 1.0, 0.5862), (-7.832, -1.0, 0.5858), (-18.26, -1.0, 0.6089), (-20.77, -1.0, 0.611), (-22.33, -1.0, 0.6184), (-26.17, -1.0, 0.6224), (-28.98, -1.0, 0.6054), (-31.04, -1.0, 0.7236), (-32.7, -1.0, 0.7604), (-34.83, -0.0434, 0.8056), (-33.76, 0.6834, 0.7831), (-31.92, 1.0, 0.7452), (-30.06, 1.0, 0.6544), (-27.57, 1.0, 0.611), (-24.25, 1.0, 0.6134), (-1.0, 1.0, 0.5699), (1.0, 1.0, 0.5699), (1.0, -1.0, 0.5699), (-1.959, 1.0, 0.5986), (-1.276, -1.0, 0.5801), (-1.551, -1.0, 0.5862), (-7.832, 1.0, 0.5858), (-18.26, 1.0, 0.6089), (-20.77, 1.0, 0.611), (-22.33, 1.0, 0.6184), (-26.17, 1.0, 0.6224), (-28.98, 1.0, 0.6054), (-31.04, 1.0, 0.7236), (-32.7, 1.0, 0.7604), (-34.83, 0.0434, 0.8056), (-33.76, -0.6834, 0.7831), (-31.92, -1.0, 0.7452), (-30.06, -1.0, 0.6544), (-27.57, -1.0, 0.611), (-24.25, -1.0, 0.6134), (-5.445, -1.0, 0.5858), (-5.445, 1.0, 0.5858), (-0.734, -1.0, 0.7133), (-0.4679, -1.0, 0.8566), (-1.783, -1.0, 0.7324), (-1.624, -1.0, 0.8662), (-1.01, 1.0, 0.7201), (-0.7436, 1.0, 0.86), (-1.285, 1.0, 0.7241), (-1.019, 1.0, 0.8621), (-7.832, -1.0, 0.6887), (-7.832, -1.0, 0.8973), (-18.26, -1.0, 0.7491), (-18.26, -1.0, 0.8892), (-20.77, -1.0, 0.7504), (-20.77, -1.0, 0.8899), (-22.33, -1.0, 0.7456), (-22.33, -1.0, 0.8728), (-26.17, -1.0, 0.7124), (-26.17, -1.0, 0.8024), (-28.98, -1.0, 0.6826), (-28.98, -1.0, 0.7598), (-31.07, -1.0, 0.7543), (-31.11, -1.0, 0.7851), (-32.7, -1.0, 0.7789), (-32.7, -1.0, 0.7974), (-34.82, -0.0434, 0.8066), (-34.81, -0.0434, 0.8077), (-33.76, 0.6834, 0.794), (-33.75, 0.6834, 0.8049), (-31.92, 1.0, 0.7687), (-31.92, 1.0, 0.7923), (-30.06, 1.0, 0.7117), (-30.06, 1.0, 0.7691), (-27.57, 1.0, 0.6956), (-27.57, 1.0, 0.7803), (-24.25, 1.0, 0.7244), (-24.25, 1.0, 0.8353), (-0.734, 1.0, 0.7133), (-0.4679, 1.0, 0.8566), (1.0, 1.0, 0.7133), (1.0, 1.0, 0.8566), (1.0, -1.0, 0.7133), (1.0, -1.0, 0.8566), (-1.783, 1.0, 0.7324), (-1.624, 1.0, 0.8662), (-1.01, -1.0, 0.7201), (-0.7436, -1.0, 0.86), (-1.285, -1.0, 0.7241), (-1.019, -1.0, 0.8621), (-7.832, 1.0, 0.6887), (-7.832, 1.0, 0.8973), (-18.26, 1.0, 0.7491), (-18.26, 1.0, 0.8892), (-20.77, 1.0, 0.7504), (-20.77, 1.0, 0.8899), (-22.33, 1.0, 0.7456), (-22.33, 1.0, 0.8728), (-26.17, 1.0, 0.7124), (-26.17, 1.0, 0.8024), (-28.98, 1.0, 0.6826), (-28.98, 1.0, 0.7598), (-31.07, 1.0, 0.7543), (-31.11, 1.0, 0.7851), (-32.7, 1.0, 0.7789), (-32.7, 1.0, 0.7974), (-34.82, 0.0434, 0.8066), (-34.81, 0.0434, 0.8077), (-33.76, -0.6834, 0.794), (-33.75, -0.6834, 0.8049), (-31.92, -1.0, 0.7687), (-31.92, -1.0, 0.7923), (-30.06, -1.0, 0.7117), (-30.06, -1.0, 0.7691), (-27.57, -1.0, 0.6956), (-27.57, -1.0, 0.7803), (-24.25, -1.0, 0.7244), (-24.25, -1.0, 0.8353), (-5.445, 1.0, 0.6887), (-5.445, 1.0, 0.8973), (-5.445, -1.0, 0.6887), (-5.445, -1.0, 0.8973), (-7.886, 0.01962, -0.943), (-7.886, -0.01962, -0.943), (-7.886, 0.798, 1.0), (-7.886, -0.798, 1.0), (-7.886, 1.0, -0.07486), (-7.886, -1.0, -0.07486), (-7.886, -1.0, 0.5862), (-7.886, 1.0, 0.5862), (-7.886, -1.0, 0.6892), (-7.886, -1.0, 0.8978), (-7.886, 1.0, 0.8978), (-7.886, 1.0, 0.6892), (-5.362, 0.01962, -0.943), (-5.362, 0.798, 1.0), (-5.362, -0.798, 1.0), (-5.362, -0.01962, -0.943), (-5.362, 1.0, -0.07505), (-5.362, -1.0, -0.07505), (-5.362, -1.0, 0.5862), (-5.362, 1.0, 0.5862), (-5.362, -1.0, 0.689), (-5.362, -1.0, 0.8975), (-5.362, 1.0, 0.8975), (-5.362, 1.0, 0.689), (-0.4539, -0.9894, 0.8642), (-1.603, -0.9894, 0.8732), (-0.7296, 0.9894, 0.8674), (-1.005, 0.9894, 0.8693), (-7.832, -0.9894, 0.9082), (-18.26, -0.9894, 0.8966), (-20.77, -0.9894, 0.8972), (-22.33, -0.9894, 0.8795), (-26.17, -0.9894, 0.8072), (-28.98, -0.9894, 0.7639), (-31.11, -0.9894, 0.7867), (-32.7, -0.9894, 0.7983), (-34.81, -0.04293, 0.8077), (-33.75, 0.6761, 0.8055), (-31.92, 0.9894, 0.7935), (-30.06, 0.9894, 0.7721), (-27.57, 0.9894, 0.7847), (-24.25, 0.9894, 0.8411), (-0.4539, 0.9894, 0.8642), (1.0, 0.9894, 0.8642), (1.0, -0.9894, 0.8642), (-1.603, 0.9894, 0.8732), (-0.7296, -0.9894, 0.8674), (-1.005, -0.9894, 0.8693), (-7.832, 0.9894, 0.9082), (-18.26, 0.9894, 0.8966), (-20.77, 0.9894, 0.8972), (-22.33, 0.9894, 0.8795), (-26.17, 0.9894, 0.8072), (-28.98, 0.9894, 0.7639), (-31.11, 0.9894, 0.7867), (-32.7, 0.9894, 0.7983), (-34.81, 0.04293, 0.8077), (-33.75, -0.6761, 0.8055), (-31.92, -0.9894, 0.7935), (-30.06, -0.9894, 0.7721), (-27.57, -0.9894, 0.7847), (-24.25, -0.9894, 0.8411), (-5.445, 0.9894, 0.9082), (-5.445, -0.9894, 0.9082), (-7.886, -0.9894, 0.9088), (-7.886, 0.9894, 0.9088), (-5.362, -0.9894, 0.9084), (-5.362, 0.9894, 0.9084), (-0.7497, -1.0, 0.7048), (-1.806, -1.0, 0.7245), (-1.025, 1.0, 0.7118), (-1.301, 1.0, 0.716), (-7.832, -1.0, 0.6763), (-18.26, -1.0, 0.7408), (-20.77, -1.0, 0.7422), (-22.33, -1.0, 0.738), (-26.17, -1.0, 0.7071), (-28.98, -1.0, 0.678), (-31.07, -1.0, 0.7525), (-32.7, -1.0, 0.7778), (-34.82, -0.0434, 0.8066), (-33.76, 0.6834, 0.7934), (-31.92, 1.0, 0.7673), (-30.06, 1.0, 0.7083), (-27.57, 1.0, 0.6906), (-24.25, 1.0, 0.7178), (-0.7497, 1.0, 0.7048), (1.0, 1.0, 0.7048), (1.0, -1.0, 0.7048), (-1.806, 1.0, 0.7245), (-1.025, -1.0, 0.7118), (-1.301, -1.0, 0.716), (-7.832, 1.0, 0.6763), (-18.26, 1.0, 0.7408), (-20.77, 1.0, 0.7422), (-22.33, 1.0, 0.738), (-26.17, 1.0, 0.7071), (-28.98, 1.0, 0.678), (-31.07, 1.0, 0.7525), (-32.7, 1.0, 0.7778), (-34.82, 0.0434, 0.8066), (-33.76, -0.6834, 0.7934), (-31.92, -1.0, 0.7673), (-30.06, -1.0, 0.7083), (-27.57, -1.0, 0.6906), (-24.25, -1.0, 0.7178), (-5.445, 1.0, 0.6763), (-5.445, -1.0, 0.6763), (-7.886, 1.0, 0.6769), (-7.886, -1.0, 0.6769), (-5.362, 1.0, 0.6767), (-5.362, -1.0, 0.6767), (0.9739, 0.798, 1.0), (0.9565, 0.01962, -1.018), (0.9739, -0.798, 1.0), (0.9565, -0.01962, -1.018), (0.9565, 1.0, -0.1164), (0.9565, -1.0, -0.1164), (0.9565, 1.0, 0.5699), (0.9565, -1.0, 0.5699), (0.9681, 1.0, 0.8566), (0.9623, 1.0, 0.7133), (0.9681, -1.0, 0.8566), (0.9623, -1.0, 0.7133), (0.9684, 0.9894, 0.8642), (0.9684, -0.9894, 0.8642), (0.962, 1.0, 0.7048), (0.962, -1.0, 0.7048), (-1.0, 0.04132, -0.9977), (1.0, 0.04132, -0.9977), (1.0, -0.04132, -0.9977), (-1.827, 0.04132, -0.9238), (-1.276, -0.04132, -0.9505), (-1.551, -0.04132, -0.9223), (-7.832, 0.04132, -0.9238), (-18.26, 0.04132, -0.9235), (-20.77, 0.04132, -0.9138), (-22.33, 0.04132, -0.9092), (-26.17, 0.04132, -0.8037), (-28.98, 0.04132, -0.5489), (-31.13, 0.04132, -0.2164), (-32.7, 0.04132, 0.1269), (-34.84, 0.02014, 0.7824), (-33.81, -0.03431, 0.4299), (-31.95, -0.04132, -0.05459), (-30.06, -0.04132, -0.3976), (-27.57, -0.04132, -0.6965), (-24.25, -0.04132, -0.8727), (-1.0, -0.04132, -0.9977), (-1.827, -0.04132, -0.9238), (-1.276, 0.04132, -0.9505), (-1.551, 0.04132, -0.9223), (-7.832, -0.04132, -0.9238), (-18.26, -0.04132, -0.9235), (-20.77, -0.04132, -0.9138), (-22.33, -0.04132, -0.9092), (-26.17, -0.04132, -0.8037), (-28.98, -0.04132, -0.5489), (-31.13, -0.04132, -0.2164), (-32.7, -0.04132, 0.1269), (-34.84, -0.02014, 0.7824), (-33.81, 0.03431, 0.4299), (-31.95, 0.04132, -0.05459), (-30.06, 0.04132, -0.3976), (-27.57, 0.04132, -0.6965), (-24.25, 0.04132, -0.8727), (-5.445, 0.04132, -0.9238), (-5.445, -0.04132, -0.9238), (-7.886, 0.04132, -0.9238), (-7.886, -0.04132, -0.9238), (-5.362, 0.04132, -0.9238), (-5.362, -0.04132, -0.9238), (0.9565, 0.04132, -0.9977), (0.9565, -0.04132, -0.9977), (-5.445, -1.0, -0.06768), (-1.0, -1.0, -0.1087), (-1.829, -1.0, -0.06753), (-1.276, 1.0, -0.08249), (-1.551, 1.0, -0.06684), (-7.832, -1.0, -0.06768), (-18.26, -1.0, -0.05447), (-20.77, -1.0, -0.04909), (-22.33, -1.0, -0.05929), (-26.17, -1.0, -0.03952), (-28.98, -1.0, 0.2398), (-30.9, -1.0, 0.578), (-32.7, -1.0, 0.6729), (-34.87, -0.0434, 0.8007), (-33.78, 0.6834, 0.7314), (-31.93, 1.0, 0.6337), (-30.06, 1.0, 0.3829), (-27.57, 1.0, 0.08764), (-24.25, 1.0, -0.06263), (-1.0, 1.0, -0.1087), (1.0, 1.0, -0.1087), (1.0, -1.0, -0.1087), (-1.829, 1.0, -0.06753), (-1.276, -1.0, -0.08249), (-1.551, -1.0, -0.06684), (-7.832, 1.0, -0.06768), (-18.26, 1.0, -0.05447), (-20.77, 1.0, -0.04909), (-22.33, 1.0, -0.05929), (-26.17, 1.0, -0.03952), (-28.98, 1.0, 0.2398), (-30.9, 1.0, 0.578), (-32.7, 1.0, 0.6729), (-34.87, 0.0434, 0.8007), (-33.78, -0.6834, 0.7314), (-31.93, -1.0, 0.6337), (-30.06, -1.0, 0.3829), (-27.57, -1.0, 0.08764), (-24.25, -1.0, -0.06263), (-5.445, 1.0, -0.06768), (-7.886, 1.0, -0.06749), (-7.886, -1.0, -0.06749), (-5.362, 1.0, -0.06767), (-5.362, -1.0, -0.06767), (0.9565, 1.0, -0.1087), (0.9565, -1.0, -0.1087), (-5.445, 0.9931, -0.08118), (-7.886, 0.9931, -0.081), (-5.362, 0.9931, -0.08118), (-1.0, 0.9931, -0.1227), (1.0, 0.9931, -0.1227), (1.0, -0.9931, -0.1227), (-1.827, 0.9931, -0.08118), (-1.276, -0.9931, -0.09618), (-1.551, -0.9931, -0.08034), (-7.832, 0.9931, -0.08118), (-18.26, 0.9931, -0.06817), (-20.77, 0.9931, -0.06273), (-22.33, 0.9931, -0.07302), (-26.17, 0.9931, -0.05246), (-28.98, 0.9931, 0.23), (-30.9, 0.9931, 0.5706), (-32.7, 0.9931, 0.668), (-34.87, 0.04323, 0.8005), (-33.79, -0.6787, 0.7286), (-31.93, -0.9931, 0.6275), (-30.06, -0.9931, 0.3742), (-27.57, -0.9931, 0.07611), (-24.25, -0.9931, -0.07606), (-1.0, -0.9931, -0.1227), (-1.827, -0.9931, -0.08118), (-1.276, 0.9931, -0.09618), (-1.551, 0.9931, -0.08034), (-7.832, -0.9931, -0.08118), (-18.26, -0.9931, -0.06817), (-20.77, -0.9931, -0.06273), (-22.33, -0.9931, -0.07302), (-26.17, -0.9931, -0.05246), (-28.98, -0.9931, 0.23), (-30.9, -0.9931, 0.5706), (-32.7, -0.9931, 0.668), (-34.87, -0.04323, 0.8005), (-33.79, 0.6787, 0.7286), (-31.93, 0.9931, 0.6275), (-30.06, 0.9931, 0.3742), (-27.57, 0.9931, 0.07611), (-24.25, 0.9931, -0.07606), (-5.445, -0.9931, -0.08118), (-7.886, -0.9931, -0.081), (-5.362, -0.9931, -0.08118), (0.9565, 0.9931, -0.1227), (0.9565, -0.9931, -0.1227)], [], [(12, 15, 8, 9), (412, 369, 2, 353), (369, 370, 3, 2), (413, 388, 0, 355), (355, 353, 2, 3), (354, 352, 5, 4), (114, 115, 20, 21), (391, 12, 9, 371), (18, 16, 11, 10), (287, 18, 10, 265), (1, 0, 14, 13), (13, 14, 15, 12), (368, 1, 13, 390), (390, 13, 12, 391), (4, 5, 17, 19), (19, 17, 16, 18), (264, 4, 19, 286), (286, 19, 18, 287), (240, 241, 24, 25), (406, 114, 21, 374), (117, 116, 23, 22), (303, 117, 22, 268), (25, 24, 28, 29), (408, 240, 25, 375), (243, 242, 27, 26), (304, 243, 26, 269), (29, 28, 32, 33), (375, 25, 29, 376), (26, 27, 31, 30), (269, 26, 30, 270), (72, 73, 36, 37), (376, 29, 33, 377), (30, 31, 35, 34), (270, 30, 34, 271), (68, 69, 40, 41), (405, 72, 37, 378), (75, 74, 39, 38), (301, 75, 38, 272), (64, 65, 44, 45), (404, 68, 41, 379), (71, 70, 43, 42), (300, 71, 42, 273), (60, 61, 48, 49), (403, 64, 45, 380), (67, 66, 47, 46), (299, 67, 46, 274), (56, 57, 52, 53), (402, 60, 49, 381), (63, 62, 51, 50), (298, 63, 50, 275), (400, 382, 53, 52), (401, 56, 53, 382), (59, 58, 55, 54), (297, 59, 54, 276), (49, 48, 57, 56), (381, 49, 56, 401), (50, 51, 58, 59), (275, 50, 59, 297), (45, 44, 61, 60), (380, 45, 60, 402), (46, 47, 62, 63), (274, 46, 63, 298), (41, 40, 65, 64), (379, 41, 64, 403), (42, 43, 66, 67), (273, 42, 67, 299), (37, 36, 69, 68), (378, 37, 68, 404), (38, 39, 70, 71), (272, 38, 71, 300), (33, 32, 73, 72), (377, 33, 72, 405), (34, 35, 74, 75), (271, 34, 75, 301), (458, 434, 78, 356), (434, 435, 79, 78), (459, 415, 76, 357), (418, 83, 81, 436), (468, 85, 80, 484), (433, 77, 82, 417), (417, 82, 83, 418), (483, 76, 84, 467), (467, 84, 85, 468), (453, 118, 87, 439), (501, 119, 86, 487), (454, 244, 89, 440), (502, 245, 88, 488), (440, 89, 91, 441), (488, 88, 90, 489), (441, 91, 93, 442), (489, 90, 92, 490), (432, 112, 95, 443), (482, 113, 94, 491), (431, 110, 97, 444), (481, 111, 96, 492), (430, 108, 99, 445), (480, 109, 98, 493), (429, 106, 101, 446), (479, 107, 100, 494), (427, 447, 103, 102), (428, 104, 103, 447), (478, 105, 102, 495), (446, 101, 104, 428), (494, 100, 105, 478), (445, 99, 106, 429), (493, 98, 107, 479), (444, 97, 108, 430), (492, 96, 109, 480), (443, 95, 110, 431), (491, 94, 111, 481), (442, 93, 112, 432), (490, 92, 113, 482), (252, 255, 115, 114), (410, 252, 114, 406), (254, 253, 116, 117), (306, 254, 117, 303), (456, 256, 118, 453), (503, 257, 119, 501), (438, 143, 121, 416), (415, 120, 142, 437), (437, 142, 143, 438), (414, 158, 124, 419), (455, 246, 125, 420), (420, 125, 126, 421), (421, 126, 127, 422), (452, 157, 128, 423), (451, 156, 129, 424), (450, 155, 130, 425), (449, 154, 131, 426), (448, 153, 132, 427), (426, 131, 153, 448), (425, 130, 154, 449), (424, 129, 155, 450), (423, 128, 156, 451), (422, 127, 157, 452), (366, 327, 139, 358), (327, 328, 140, 139), (367, 308, 120, 359), (311, 123, 141, 329), (326, 138, 122, 310), (310, 122, 123, 311), (346, 159, 144, 332), (348, 247, 145, 333), (333, 145, 146, 334), (334, 146, 147, 335), (325, 137, 148, 336), (324, 136, 149, 337), (323, 135, 150, 338), (322, 134, 151, 339), (320, 340, 152, 132), (321, 133, 152, 340), (339, 151, 133, 321), (338, 150, 134, 322), (337, 149, 135, 323), (336, 148, 136, 324), (335, 147, 137, 325), (457, 258, 158, 414), (350, 259, 159, 346), (331, 206, 162, 309), (206, 207, 163, 162), (308, 160, 204, 330), (160, 161, 205, 204), (330, 204, 206, 331), (204, 205, 207, 206), (347, 238, 168, 312), (349, 248, 170, 313), (248, 249, 171, 170), (313, 170, 172, 314), (170, 171, 173, 172), (314, 172, 174, 315), (172, 173, 175, 174), (345, 234, 176, 316), (234, 235, 177, 176), (344, 232, 178, 317), (232, 233, 179, 178), (343, 230, 180, 318), (230, 231, 181, 180), (342, 228, 182, 319), (228, 229, 183, 182), (341, 226, 184, 320), (226, 227, 185, 184), (319, 182, 226, 341), (182, 183, 227, 226), (318, 180, 228, 342), (180, 181, 229, 228), (317, 178, 230, 343), (178, 179, 231, 230), (316, 176, 232, 344), (176, 177, 233, 232), (315, 174, 234, 345), (174, 175, 235, 234), (351, 260, 238, 347), (260, 261, 239, 238), (364, 283, 199, 360), (360, 199, 198, 361), (283, 284, 201, 199), (199, 201, 200, 198), (365, 264, 161, 362), (362, 161, 160, 363), (267, 167, 203, 285), (167, 166, 202, 203), (282, 197, 165, 266), (197, 196, 164, 165), (266, 165, 167, 267), (165, 164, 166, 167), (302, 237, 209, 288), (305, 250, 211, 289), (250, 251, 210, 211), (289, 211, 213, 290), (211, 210, 212, 213), (290, 213, 215, 291), (213, 212, 214, 215), (281, 195, 217, 292), (195, 194, 216, 217), (280, 193, 219, 293), (193, 192, 218, 219), (279, 191, 221, 294), (191, 190, 220, 221), (278, 189, 223, 295), (189, 188, 222, 223), (276, 296, 225, 185), (185, 225, 224, 184), (277, 187, 225, 296), (187, 186, 224, 225), (295, 223, 187, 277), (223, 222, 186, 187), (294, 221, 189, 278), (221, 220, 188, 189), (293, 219, 191, 279), (219, 218, 190, 191), (292, 217, 193, 280), (217, 216, 192, 193), (291, 215, 195, 281), (215, 214, 194, 195), (307, 262, 237, 302), (262, 263, 236, 237), (168, 208, 209, 169), (169, 209, 237, 239), (236, 238, 239, 237), (168, 238, 236, 208), (21, 20, 241, 240), (374, 21, 240, 408), (22, 23, 242, 243), (268, 22, 243, 304), (439, 87, 244, 454), (487, 86, 245, 502), (419, 124, 246, 455), (332, 144, 247, 348), (312, 168, 248, 349), (168, 169, 249, 248), (288, 209, 250, 305), (209, 208, 251, 250), (9, 8, 255, 252), (371, 9, 252, 410), (10, 11, 253, 254), (265, 10, 254, 306), (436, 81, 256, 456), (484, 80, 257, 503), (416, 121, 258, 457), (329, 141, 259, 350), (309, 162, 260, 351), (162, 163, 261, 260), (285, 203, 262, 307), (203, 202, 263, 262), (207, 287, 265, 163), (161, 264, 286, 205), (205, 286, 287, 207), (239, 303, 268, 169), (249, 304, 269, 171), (171, 269, 270, 173), (173, 270, 271, 175), (235, 301, 272, 177), (233, 300, 273, 179), (231, 299, 274, 181), (229, 298, 275, 183), (227, 297, 276, 185), (183, 275, 297, 227), (181, 274, 298, 229), (179, 273, 299, 231), (177, 272, 300, 233), (175, 271, 301, 235), (261, 306, 303, 239), (352, 6, 283, 364), (6, 7, 284, 283), (354, 4, 264, 365), (16, 267, 285, 11), (5, 282, 266, 17), (17, 266, 267, 16), (116, 302, 288, 23), (242, 305, 289, 27), (27, 289, 290, 31), (31, 290, 291, 35), (74, 281, 292, 39), (70, 280, 293, 43), (66, 279, 294, 47), (62, 278, 295, 51), (54, 55, 296, 276), (58, 277, 296, 55), (51, 295, 277, 58), (47, 294, 278, 62), (43, 293, 279, 66), (39, 292, 280, 70), (35, 291, 281, 74), (253, 307, 302, 116), (169, 268, 304, 249), (23, 288, 305, 242), (163, 265, 306, 261), (11, 285, 307, 253), (361, 198, 327, 366), (198, 200, 328, 327), (363, 160, 308, 367), (166, 311, 329, 202), (196, 326, 310, 164), (164, 310, 311, 166), (236, 346, 332, 208), (251, 348, 333, 210), (210, 333, 334, 212), (212, 334, 335, 214), (194, 325, 336, 216), (192, 324, 337, 218), (190, 323, 338, 220), (188, 322, 339, 222), (184, 224, 340, 320), (186, 321, 340, 224), (222, 339, 321, 186), (220, 338, 322, 188), (218, 337, 323, 190), (216, 336, 324, 192), (214, 335, 325, 194), (263, 350, 346, 236), (143, 331, 309, 121), (120, 308, 330, 142), (142, 330, 331, 143), (158, 347, 312, 124), (246, 349, 313, 125), (125, 313, 314, 126), (126, 314, 315, 127), (157, 345, 316, 128), (156, 344, 317, 129), (155, 343, 318, 130), (154, 342, 319, 131), (153, 341, 320, 132), (131, 319, 341, 153), (130, 318, 342, 154), (129, 317, 343, 155), (128, 316, 344, 156), (127, 315, 345, 157), (258, 351, 347, 158), (208, 332, 348, 251), (124, 312, 349, 246), (202, 329, 350, 263), (121, 309, 351, 258), (368, 412, 353, 1), (370, 413, 355, 3), (0, 1, 353, 355), (7, 6, 352, 354), (433, 458, 356, 77), (435, 459, 357, 79), (326, 366, 358, 138), (328, 367, 359, 140), (282, 364, 360, 197), (197, 360, 361, 196), (284, 365, 362, 201), (201, 362, 363, 200), (5, 352, 364, 282), (7, 354, 365, 284), (196, 361, 366, 326), (200, 363, 367, 328), (504, 464, 369, 412), (464, 465, 370, 369), (505, 483, 388, 413), (486, 391, 371, 466), (463, 368, 390, 485), (485, 390, 391, 486), (460, 406, 374, 469), (461, 408, 375, 470), (470, 375, 376, 471), (471, 376, 377, 472), (500, 405, 378, 473), (499, 404, 379, 474), (498, 403, 380, 475), (497, 402, 381, 476), (495, 477, 382, 400), (496, 401, 382, 477), (476, 381, 401, 496), (475, 380, 402, 497), (474, 379, 403, 498), (473, 378, 404, 499), (472, 377, 405, 500), (15, 373, 389, 8), (0, 388, 372, 14), (14, 372, 373, 15), (115, 407, 392, 20), (241, 409, 393, 24), (24, 393, 394, 28), (28, 394, 395, 32), (73, 387, 396, 36), (69, 386, 397, 40), (65, 385, 398, 44), (61, 384, 399, 48), (57, 383, 400, 52), (48, 399, 383, 57), (44, 398, 384, 61), (40, 397, 385, 65), (36, 396, 386, 69), (32, 395, 387, 73), (462, 410, 406, 460), (255, 411, 407, 115), (469, 374, 408, 461), (20, 392, 409, 241), (466, 371, 410, 462), (8, 389, 411, 255), (463, 504, 412, 368), (465, 505, 413, 370), (358, 139, 434, 458), (139, 140, 435, 434), (359, 120, 415, 459), (123, 418, 436, 141), (138, 433, 417, 122), (122, 417, 418, 123), (159, 453, 439, 144), (247, 454, 440, 145), (145, 440, 441, 146), (146, 441, 442, 147), (137, 432, 443, 148), (136, 431, 444, 149), (135, 430, 445, 150), (134, 429, 446, 151), (132, 152, 447, 427), (133, 428, 447, 152), (151, 446, 428, 133), (150, 445, 429, 134), (149, 444, 430, 135), (148, 443, 431, 136), (147, 442, 432, 137), (259, 456, 453, 159), (85, 438, 416, 80), (76, 415, 437, 84), (84, 437, 438, 85), (119, 414, 419, 86), (245, 455, 420, 88), (88, 420, 421, 90), (90, 421, 422, 92), (113, 452, 423, 94), (111, 451, 424, 96), (109, 450, 425, 98), (107, 449, 426, 100), (105, 448, 427, 102), (100, 426, 448, 105), (98, 425, 449, 107), (96, 424, 450, 109), (94, 423, 451, 111), (92, 422, 452, 113), (257, 457, 414, 119), (144, 439, 454, 247), (86, 419, 455, 245), (141, 436, 456, 259), (80, 416, 457, 257), (138, 358, 458, 433), (140, 359, 459, 435), (373, 468, 484, 389), (388, 483, 467, 372), (372, 467, 468, 373), (407, 501, 487, 392), (409, 502, 488, 393), (393, 488, 489, 394), (394, 489, 490, 395), (387, 482, 491, 396), (386, 481, 492, 397), (385, 480, 493, 398), (384, 479, 494, 399), (383, 478, 495, 400), (399, 494, 478, 383), (398, 493, 479, 384), (397, 492, 480, 385), (396, 491, 481, 386), (395, 490, 482, 387), (411, 503, 501, 407), (392, 487, 502, 409), (389, 484, 503, 411), (356, 78, 464, 504), (78, 79, 465, 464), (357, 76, 483, 505), (83, 486, 466, 81), (77, 463, 485, 82), (82, 485, 486, 83), (118, 460, 469, 87), (244, 461, 470, 89), (89, 470, 471, 91), (91, 471, 472, 93), (112, 500, 473, 95), (110, 499, 474, 97), (108, 498, 475, 99), (106, 497, 476, 101), (102, 103, 477, 495), (104, 496, 477, 103), (101, 476, 496, 104), (99, 475, 497, 106), (97, 474, 498, 108), (95, 473, 499, 110), (93, 472, 500, 112), (256, 462, 460, 118), (87, 469, 461, 244), (81, 466, 462, 256), (77, 356, 504, 463), (79, 357, 505, 465)])
me_cube_001.polygons.foreach_set('use_smooth', [True] * 506)
_k = {(6, 7): 1.0, (6, 283): 1.0, (7, 284): 1.0, (78, 434): 1.0, (79, 435): 1.0, (139, 140): 1.0, (139, 327): 1.0, (198, 199): 1.0, (140, 328): 1.0, (200, 201): 1.0, (199, 201): 1.0, (198, 200): 1.0, (199, 283): 1.0, (201, 284): 1.0, (198, 327): 1.0, (200, 328): 1.0, (139, 434): 1.0, (140, 435): 1.0}
me_cube_001.attributes.new('crease_edge', 'FLOAT', 'EDGE').data.foreach_set('value', [_k.get((min(e.vertices), max(e.vertices)), 0.0) for e in me_cube_001.edges])
_uv = me_cube_001.uv_layers.new(name='UVMap')
_uv.uv.foreach_set('vector', [0.3616, 0.07069, 0.3664, 0.07069, 0.3664, 0.07829, 0.3616, 0.07829, 0.359, 0.001278, 0.359, 7.881e-05, 0.3616, 0.0, 0.3616, 0.0012, 0.8584, 0.1329, 0.8483, 0.1329, 0.851, 0.1324, 0.8557, 0.1324, 0.369, 0.001278, 0.369, 0.05526, 0.3664, 0.05518, 0.3664, 0.0012, 0.3664, 0.0012, 0.3616, 0.0012, 0.3616, 0.0, 0.3664, 0.0, 0.2182, 0.9989, 0.02451, 0.9989, 0.02451, 0.9661, 0.2182, 0.9661, 0.3616, 0.1781, 0.3664, 0.1781, 0.3664, 0.244, 0.3616, 0.244, 0.359, 0.07077, 0.3616, 0.07069, 0.3616, 0.07829, 0.359, 0.07837, 0.2182, 0.9508, 0.02451, 0.9508, 0.02451, 0.9377, 0.2182, 0.9377, 0.2414, 0.9437, 0.2182, 0.9508, 0.2182, 0.9377, 0.2414, 0.927, 0.3616, 0.05518, 0.3664, 0.05518, 0.3664, 0.06297, 0.3616, 0.06297, 0.3616, 0.06297, 0.3664, 0.06297, 0.3664, 0.07069, 0.3616, 0.07069, 0.359, 0.05526, 0.3616, 0.05518, 0.3616, 0.06297, 0.359, 0.06305, 0.359, 0.06305, 0.3616, 0.06297, 0.3616, 0.07069, 0.359, 0.07077, 0.2182, 0.9661, 0.02451, 0.9661, 0.02451, 0.9584, 0.2182, 0.9584, 0.2182, 0.9584, 0.02451, 0.9584, 0.02451, 0.9508, 0.2182, 0.9508, 0.2414, 0.959, 0.2182, 0.9661, 0.2182, 0.9584, 0.2414, 0.9514, 0.2414, 0.9514, 0.2182, 0.9584, 0.2182, 0.9508, 0.2414, 0.9437, 0.3616, 0.2522, 0.3664, 0.2522, 0.3664, 0.5317, 0.3616, 0.5317, 0.359, 0.1782, 0.3616, 0.1781, 0.3616, 0.244, 0.359, 0.244, 0.2182, 0.82, 0.02451, 0.82, 0.02451, 0.7535, 0.2182, 0.7535, 0.2414, 0.82, 0.2182, 0.82, 0.2182, 0.7535, 0.2414, 0.7535, 0.3616, 0.5317, 0.3664, 0.5317, 0.3664, 0.6008, 0.3616, 0.6008, 0.359, 0.2522, 0.3616, 0.2522, 0.3616, 0.5317, 0.359, 0.5318, 0.2182, 0.7452, 0.02451, 0.7452, 0.02451, 0.4629, 0.2182, 0.4629, 0.2414, 0.7452, 0.2182, 0.7452, 0.2182, 0.4629, 0.2414, 0.4629, 0.3616, 0.6008, 0.3664, 0.6008, 0.3664, 0.644, 0.3616, 0.644, 0.359, 0.5318, 0.3616, 0.5317, 0.3616, 0.6008, 0.359, 0.6009, 0.2182, 0.4629, 0.02451, 0.4629, 0.02451, 0.3931, 0.2182, 0.3931, 0.2414, 0.4629, 0.2182, 0.4629, 0.2182, 0.3931, 0.2414, 0.393, 0.3616, 0.6972, 0.3664, 0.6972, 0.3664, 0.7505, 0.3616, 0.7505, 0.359, 0.6009, 0.3616, 0.6008, 0.3616, 0.644, 0.359, 0.6441, 0.2182, 0.3931, 0.02451, 0.3931, 0.02451, 0.3495, 0.2182, 0.3495, 0.2414, 0.393, 0.2182, 0.3931, 0.2182, 0.3495, 0.2414, 0.3495, 0.3616, 0.7894, 0.3664, 0.7894, 0.3664, 0.829, 0.3616, 0.829, 0.359, 0.6972, 0.3616, 0.6972, 0.3616, 0.7505, 0.359, 0.7506, 0.2182, 0.2959, 0.02451, 0.2959, 0.02451, 0.2423, 0.2182, 0.2423, 0.2414, 0.2959, 0.2182, 0.2959, 0.2182, 0.2423, 0.2414, 0.2423, 0.3616, 0.8593, 0.3664, 0.8593, 0.3664, 0.8897, 0.3616, 0.8897, 0.359, 0.7895, 0.3616, 0.7894, 0.3616, 0.829, 0.359, 0.829, 0.2182, 0.2034, 0.02451, 0.2034, 0.02451, 0.164, 0.2182, 0.164, 0.2414, 0.2034, 0.2182, 0.2034, 0.2182, 0.164, 0.2414, 0.164, 0.3616, 0.9127, 0.3664, 0.9127, 0.3664, 0.9342, 0.3616, 0.9342, 0.359, 0.8594, 0.3616, 0.8593, 0.3616, 0.8897, 0.359, 0.8896, 0.2182, 0.134, 0.02451, 0.134, 0.02451, 0.104, 0.2182, 0.104, 0.2414, 0.134, 0.2182, 0.134, 0.2182, 0.104, 0.2414, 0.1048, 0.3616, 0.9662, 0.3664, 0.9662, 0.3664, 0.9959, 0.3616, 0.9959, 0.359, 0.9127, 0.3616, 0.9127, 0.3616, 0.9342, 0.359, 0.9342, 0.2182, 0.08226, 0.02451, 0.08226, 0.02451, 0.06049, 0.2182, 0.06049, 0.2414, 0.08219, 0.2182, 0.08226, 0.2182, 0.06049, 0.2414, 0.06048, 0.3665, 0.9959, 0.3616, 0.9959, 0.3616, 0.9959, 0.3664, 0.9959, 0.3598, 0.9662, 0.3616, 0.9662, 0.3616, 0.9959, 0.3616, 0.9959, 0.1875, 0.03123, 0.05517, 0.03123, 0.1171, 0.001957, 0.1255, 0.001957, 0.2034, 0.0311, 0.1875, 0.03123, 0.1255, 0.001957, 0.1265, 0.001719, 0.3616, 0.9342, 0.3664, 0.9342, 0.3664, 0.9662, 0.3616, 0.9662, 0.359, 0.9342, 0.3616, 0.9342, 0.3616, 0.9662, 0.3598, 0.9662, 0.2182, 0.06049, 0.02451, 0.06049, 0.05517, 0.03123, 0.1875, 0.03123, 0.2414, 0.06048, 0.2182, 0.06049, 0.1875, 0.03123, 0.2034, 0.0311, 0.3616, 0.8897, 0.3664, 0.8897, 0.3664, 0.9127, 0.3616, 0.9127, 0.359, 0.8896, 0.3616, 0.8897, 0.3616, 0.9127, 0.359, 0.9127, 0.2182, 0.104, 0.02451, 0.104, 0.02451, 0.08226, 0.2182, 0.08226, 0.2414, 0.1048, 0.2182, 0.104, 0.2182, 0.08226, 0.2414, 0.08219, 0.3616, 0.829, 0.3664, 0.829, 0.3664, 0.8593, 0.3616, 0.8593, 0.359, 0.829, 0.3616, 0.829, 0.3616, 0.8593, 0.359, 0.8594, 0.2182, 0.164, 0.02451, 0.164, 0.02451, 0.134, 0.2182, 0.134, 0.2414, 0.164, 0.2182, 0.164, 0.2182, 0.134, 0.2414, 0.134, 0.3616, 0.7505, 0.3664, 0.7505, 0.3664, 0.7894, 0.3616, 0.7894, 0.359, 0.7506, 0.3616, 0.7505, 0.3616, 0.7894, 0.359, 0.7895, 0.2182, 0.2423, 0.02451, 0.2423, 0.02451, 0.2034, 0.2182, 0.2034, 0.2414, 0.2423, 0.2182, 0.2423, 0.2182, 0.2034, 0.2414, 0.2034, 0.3616, 0.644, 0.3664, 0.644, 0.3664, 0.6972, 0.3616, 0.6972, 0.359, 0.6441, 0.3616, 0.644, 0.3616, 0.6972, 0.359, 0.6972, 0.2182, 0.3495, 0.02451, 0.3495, 0.02451, 0.2959, 0.2182, 0.2959, 0.2414, 0.3495, 0.2182, 0.3495, 0.2182, 0.2959, 0.2414, 0.2959, 0.7306, 0.001212, 0.7306, 4.219e-07, 0.7315, 0.0, 0.7315, 0.001212, 0.9747, 0.1577, 0.732, 0.1577, 0.732, 0.1575, 0.9747, 0.1575, 0.6073, 0.9988, 0.6078, 0.9443, 0.6087, 0.9443, 0.6082, 0.9988, 0.7261, 0.07111, 0.727, 0.0711, 0.7272, 0.07879, 0.7263, 0.07883, 0.4845, 0.07409, 0.4853, 0.07412, 0.4853, 0.08172, 0.4845, 0.0817, 0.7311, 0.05574, 0.732, 0.05574, 0.7289, 0.06342, 0.728, 0.06342, 0.728, 0.06342, 0.7289, 0.06342, 0.727, 0.0711, 0.7261, 0.07111, 0.4845, 0.05871, 0.4853, 0.05874, 0.4853, 0.06645, 0.4845, 0.06642, 0.4845, 0.06642, 0.4853, 0.06645, 0.4853, 0.07412, 0.4845, 0.07409, 0.7272, 0.1796, 0.7281, 0.1796, 0.7286, 0.2461, 0.7278, 0.2461, 0.4845, 0.1815, 0.4853, 0.1815, 0.4853, 0.2474, 0.4845, 0.2474, 0.7278, 0.2544, 0.7287, 0.2544, 0.7296, 0.5368, 0.7287, 0.5368, 0.4845, 0.2556, 0.4853, 0.2556, 0.4853, 0.5352, 0.4845, 0.5351, 0.7287, 0.5368, 0.7296, 0.5368, 0.7295, 0.6066, 0.7286, 0.6066, 0.4845, 0.5351, 0.4853, 0.5352, 0.4853, 0.6043, 0.4845, 0.6043, 0.7286, 0.6066, 0.7295, 0.6066, 0.7312, 0.6501, 0.7302, 0.6501, 0.4845, 0.6043, 0.4853, 0.6043, 0.4853, 0.6474, 0.4845, 0.6474, 0.7311, 0.7037, 0.732, 0.7037, 0.7297, 0.7573, 0.7287, 0.7573, 0.4845, 0.7004, 0.4853, 0.7004, 0.4853, 0.7536, 0.4845, 0.7535, 0.7137, 0.7962, 0.7144, 0.7962, 0.696, 0.8356, 0.6955, 0.8356, 0.4845, 0.7925, 0.4853, 0.7926, 0.4853, 0.8321, 0.4845, 0.8321, 0.6784, 0.8656, 0.6788, 0.8656, 0.6552, 0.8889, 0.655, 0.889, 0.4845, 0.8624, 0.4853, 0.8624, 0.4853, 0.8863, 0.4845, 0.8863, 0.6484, 0.9178, 0.6486, 0.9178, 0.644, 0.9391, 0.6439, 0.9391, 0.4845, 0.9151, 0.4853, 0.9151, 0.4853, 0.9364, 0.4845, 0.9364, 0.1266, 1.35e-05, 0.1161, 1.35e-05, 0.1161, 0.0, 0.1266, 0.0, 0.637, 0.9695, 0.637, 0.9695, 0.6287, 1.0, 0.6287, 1.0, 0.4464, 0.9666, 0.4469, 0.9666, 0.3693, 0.9968, 0.3693, 0.9968, 0.6439, 0.9391, 0.644, 0.9391, 0.637, 0.9695, 0.637, 0.9695, 0.4845, 0.9364, 0.4853, 0.9364, 0.4469, 0.9666, 0.4464, 0.9666, 0.655, 0.889, 0.6552, 0.8889, 0.6486, 0.9178, 0.6484, 0.9178, 0.4845, 0.8863, 0.4853, 0.8863, 0.4853, 0.9151, 0.4845, 0.9151, 0.6955, 0.8356, 0.696, 0.8356, 0.6788, 0.8656, 0.6784, 0.8656, 0.4845, 0.8321, 0.4853, 0.8321, 0.4853, 0.8624, 0.4845, 0.8624, 0.7287, 0.7573, 0.7297, 0.7573, 0.7144, 0.7962, 0.7137, 0.7962, 0.4845, 0.7535, 0.4853, 0.7536, 0.4853, 0.7926, 0.4845, 0.7925, 0.7302, 0.6501, 0.7312, 0.6501, 0.732, 0.7037, 0.7311, 0.7037, 0.4845, 0.6474, 0.4853, 0.6474, 0.4853, 0.7004, 0.4845, 0.7004, 0.3616, 0.1715, 0.3664, 0.1715, 0.3664, 0.1781, 0.3616, 0.1781, 0.359, 0.1716, 0.3616, 0.1715, 0.3616, 0.1781, 0.359, 0.1782, 0.2182, 0.8267, 0.02451, 0.8267, 0.02451, 0.82, 0.2182, 0.82, 0.2414, 0.8267, 0.2182, 0.8267, 0.2182, 0.82, 0.2414, 0.82, 0.7271, 0.1729, 0.728, 0.1729, 0.7281, 0.1796, 0.7272, 0.1796, 0.4845, 0.1749, 0.4853, 0.1749, 0.4853, 0.1815, 0.4845, 0.1815, 0.6028, 0.9289, 0.5236, 0.9289, 0.5222, 0.9175, 0.603, 0.9212, 0.6078, 0.9443, 0.5254, 0.9442, 0.5242, 0.9365, 0.6046, 0.9366, 0.6046, 0.9366, 0.5242, 0.9365, 0.5236, 0.9289, 0.6028, 0.9289, 0.6038, 0.8204, 0.5245, 0.8204, 0.5251, 0.7538, 0.6044, 0.7539, 0.6045, 0.7456, 0.5252, 0.7456, 0.5248, 0.4632, 0.6053, 0.4632, 0.6053, 0.4632, 0.5248, 0.4632, 0.5252, 0.3934, 0.6053, 0.3934, 0.6053, 0.3934, 0.5252, 0.3934, 0.5247, 0.3498, 0.6069, 0.3499, 0.6078, 0.2963, 0.5257, 0.2962, 0.5251, 0.2427, 0.6054, 0.2427, 0.5903, 0.2038, 0.5268, 0.2038, 0.5278, 0.1644, 0.5722, 0.1644, 0.5551, 0.1344, 0.5222, 0.1344, 0.514, 0.107, 0.5316, 0.111, 0.5251, 0.08219, 0.5116, 0.08245, 0.5099, 0.06085, 0.5205, 0.06086, 0.5136, 0.03047, 0.5073, 0.03108, 0.5047, 0.0012, 0.5053, 1.329e-05, 0.5205, 0.06086, 0.5099, 0.06085, 0.5073, 0.03108, 0.5136, 0.03047, 0.5316, 0.111, 0.514, 0.107, 0.5116, 0.08245, 0.5251, 0.08219, 0.5722, 0.1644, 0.5278, 0.1644, 0.5222, 0.1344, 0.5551, 0.1344, 0.6054, 0.2427, 0.5251, 0.2427, 0.5268, 0.2038, 0.5903, 0.2038, 0.6069, 0.3499, 0.5247, 0.3498, 0.5257, 0.2962, 0.6078, 0.2963, 0.6319, 0.001105, 0.6319, 4.473e-05, 0.6483, 3.738e-05, 0.6483, 0.001249, 0.9747, 0.1804, 0.732, 0.1804, 0.732, 0.1766, 0.9747, 0.1766, 0.5086, 0.9989, 0.509, 0.9512, 0.5254, 0.9442, 0.5249, 0.9988, 0.6311, 0.06417, 0.6469, 0.07114, 0.6455, 0.0825, 0.6302, 0.07825, 0.6323, 0.0488, 0.6487, 0.05577, 0.6476, 0.06346, 0.6315, 0.05649, 0.6315, 0.05649, 0.6476, 0.06346, 0.6469, 0.07114, 0.6311, 0.06417, 0.6369, 0.1796, 0.6479, 0.1796, 0.6485, 0.2462, 0.6375, 0.2462, 0.6375, 0.2545, 0.6485, 0.2544, 0.6482, 0.5368, 0.6322, 0.5368, 0.6322, 0.5368, 0.6482, 0.5368, 0.6485, 0.6066, 0.6326, 0.6066, 0.6326, 0.6066, 0.6485, 0.6066, 0.648, 0.6502, 0.6335, 0.6502, 0.6364, 0.7038, 0.6491, 0.7038, 0.6484, 0.7573, 0.6382, 0.7573, 0.6405, 0.7962, 0.6502, 0.7962, 0.6512, 0.8356, 0.6424, 0.8356, 0.6389, 0.8656, 0.6455, 0.8656, 0.6373, 0.893, 0.6338, 0.8938, 0.6322, 0.9175, 0.6349, 0.9175, 0.6333, 0.9391, 0.6312, 0.9391, 0.1266, 0.001439, 0.1161, 0.001439, 0.1161, 0.001203, 0.1266, 0.001203, 0.6294, 0.9688, 0.6307, 0.9689, 0.628, 0.9988, 0.6279, 0.9986, 0.6312, 0.9391, 0.6333, 0.9391, 0.6307, 0.9689, 0.6294, 0.9688, 0.6338, 0.8938, 0.6373, 0.893, 0.6349, 0.9175, 0.6322, 0.9175, 0.6424, 0.8356, 0.6512, 0.8356, 0.6455, 0.8656, 0.6389, 0.8656, 0.6382, 0.7573, 0.6484, 0.7573, 0.6502, 0.7962, 0.6405, 0.7962, 0.6335, 0.6502, 0.648, 0.6502, 0.6491, 0.7038, 0.6364, 0.7038, 0.6038, 0.8271, 0.5244, 0.8271, 0.5245, 0.8204, 0.6038, 0.8204, 0.6368, 0.173, 0.6478, 0.1729, 0.6479, 0.1796, 0.6369, 0.1796, 0.5078, 0.9358, 0.5068, 0.9363, 0.5059, 0.9224, 0.5068, 0.9217, 0.5068, 0.9363, 0.49, 0.9437, 0.4896, 0.9268, 0.5059, 0.9224, 0.509, 0.9512, 0.5079, 0.9516, 0.5072, 0.9439, 0.5082, 0.9435, 0.5079, 0.9516, 0.4905, 0.959, 0.4901, 0.9514, 0.5072, 0.9439, 0.5082, 0.9435, 0.5072, 0.9439, 0.5068, 0.9363, 0.5078, 0.9358, 0.5072, 0.9439, 0.4901, 0.9514, 0.49, 0.9437, 0.5068, 0.9363, 0.5136, 0.8204, 0.5121, 0.8204, 0.5126, 0.7538, 0.5141, 0.7538, 0.5141, 0.7455, 0.5127, 0.7455, 0.5078, 0.4632, 0.5088, 0.4632, 0.5127, 0.7455, 0.4873, 0.7455, 0.4908, 0.4632, 0.5078, 0.4632, 0.5088, 0.4632, 0.5078, 0.4632, 0.5083, 0.3934, 0.5093, 0.3934, 0.5078, 0.4632, 0.4908, 0.4632, 0.4913, 0.3934, 0.5083, 0.3934, 0.5093, 0.3934, 0.5083, 0.3934, 0.5092, 0.3498, 0.5101, 0.3498, 0.5083, 0.3934, 0.4913, 0.3934, 0.4938, 0.3498, 0.5092, 0.3498, 0.5131, 0.2962, 0.5123, 0.2962, 0.5142, 0.2427, 0.5148, 0.2427, 0.5123, 0.2962, 0.4988, 0.2962, 0.5033, 0.2427, 0.5142, 0.2427, 0.5172, 0.2038, 0.5166, 0.2038, 0.5185, 0.1644, 0.519, 0.1644, 0.5166, 0.2038, 0.5063, 0.2038, 0.5091, 0.1644, 0.5185, 0.1644, 0.5156, 0.1344, 0.5152, 0.1344, 0.5103, 0.1061, 0.5105, 0.1062, 0.5152, 0.1344, 0.5082, 0.1344, 0.5065, 0.1052, 0.5103, 0.1061, 0.5089, 0.0825, 0.5087, 0.08251, 0.5077, 0.06085, 0.5078, 0.06085, 0.5087, 0.08251, 0.5059, 0.08256, 0.5054, 0.06085, 0.5077, 0.06085, 0.5061, 0.0312, 0.506, 0.03121, 0.5046, 0.001451, 0.5046, 0.001436, 0.506, 0.03121, 0.5047, 0.03133, 0.5045, 0.001702, 0.5046, 0.001451, 0.5078, 0.06085, 0.5077, 0.06085, 0.506, 0.03121, 0.5061, 0.0312, 0.5077, 0.06085, 0.5054, 0.06085, 0.5047, 0.03133, 0.506, 0.03121, 0.5105, 0.1062, 0.5103, 0.1061, 0.5087, 0.08251, 0.5089, 0.0825, 0.5103, 0.1061, 0.5065, 0.1052, 0.5059, 0.08256, 0.5087, 0.08251, 0.519, 0.1644, 0.5185, 0.1644, 0.5152, 0.1344, 0.5156, 0.1344, 0.5185, 0.1644, 0.5091, 0.1644, 0.5082, 0.1344, 0.5152, 0.1344, 0.5148, 0.2427, 0.5142, 0.2427, 0.5166, 0.2038, 0.5172, 0.2038, 0.5142, 0.2427, 0.5033, 0.2427, 0.5063, 0.2038, 0.5166, 0.2038, 0.5101, 0.3498, 0.5092, 0.3498, 0.5123, 0.2962, 0.5131, 0.2962, 0.5092, 0.3498, 0.4938, 0.3498, 0.4988, 0.2962, 0.5123, 0.2962, 0.5135, 0.827, 0.512, 0.827, 0.5121, 0.8204, 0.5136, 0.8204, 0.512, 0.827, 0.4867, 0.827, 0.4868, 0.8203, 0.5121, 0.8204, 0.00129, 0.9987, 0.00129, 0.9996, 1.302e-07, 0.9996, 1.302e-07, 0.9987, 0.6135, 0.0009423, 0.6135, 5.3e-05, 0.6309, 4.519e-05, 0.6309, 0.001096, 0.9734, 0.1848, 0.7333, 0.1848, 0.732, 0.1846, 0.9747, 0.1846, 0.9747, 0.1846, 0.732, 0.1846, 0.732, 0.1806, 0.9747, 0.1806, 0.2414, 0.9987, 0.2414, 0.959, 0.2427, 0.9586, 0.2427, 0.9987, 0.4901, 0.9991, 0.4905, 0.959, 0.5079, 0.9516, 0.5075, 0.9989, 0.00129, 0.9437, 1.302e-07, 0.9433, 1.302e-07, 0.9264, 0.00129, 0.927, 0.6133, 0.05633, 0.6301, 0.06373, 0.6292, 0.07759, 0.6129, 0.07317, 0.00129, 0.959, 1.446e-07, 0.9586, 1.302e-07, 0.951, 0.00129, 0.9514, 0.6138, 0.04096, 0.6313, 0.04837, 0.6305, 0.05605, 0.6135, 0.04864, 0.00129, 0.9514, 1.302e-07, 0.951, 1.302e-07, 0.9433, 0.00129, 0.9437, 0.6135, 0.04864, 0.6305, 0.05605, 0.6301, 0.06373, 0.6133, 0.05633, 0.6088, 0.1797, 0.6101, 0.1797, 0.6107, 0.2462, 0.6093, 0.2462, 0.00129, 0.7452, 1.88e-07, 0.7452, 8.679e-08, 0.4628, 0.00129, 0.4629, 0.6107, 0.2545, 0.636, 0.2545, 0.6312, 0.5368, 0.6142, 0.5368, 0.00129, 0.4629, 8.679e-08, 0.4628, 1.302e-07, 0.393, 0.00129, 0.393, 0.6142, 0.5368, 0.6312, 0.5368, 0.6316, 0.6066, 0.6147, 0.6066, 0.00129, 0.393, 1.302e-07, 0.393, 0.0, 0.3495, 0.00129, 0.3495, 0.6147, 0.6066, 0.6316, 0.6066, 0.6326, 0.6502, 0.6171, 0.6502, 0.00129, 0.2959, 1.157e-07, 0.2959, 1.736e-07, 0.2423, 0.00129, 0.2423, 0.6221, 0.7038, 0.6356, 0.7038, 0.6375, 0.7573, 0.6266, 0.7573, 0.00129, 0.2034, 0.0, 0.2034, 1.302e-07, 0.164, 0.00129, 0.164, 0.6296, 0.7962, 0.6399, 0.7962, 0.6418, 0.8356, 0.6324, 0.8356, 0.00129, 0.134, 1.736e-07, 0.134, 2.17e-07, 0.1049, 0.00129, 0.1048, 0.6316, 0.8656, 0.6385, 0.8656, 0.6336, 0.8939, 0.6299, 0.8948, 0.00129, 0.08219, 2.17e-07, 0.08219, 5.786e-08, 0.06048, 0.00129, 0.06048, 0.6292, 0.9174, 0.6321, 0.9175, 0.631, 0.9391, 0.6288, 0.9391, 0.1265, 0.001719, 0.1161, 0.001719, 0.1161, 0.001705, 0.1266, 0.001705, 0.1266, 0.001705, 0.1161, 0.001705, 0.1161, 0.001454, 0.1266, 0.001454, 0.0393, 0.0311, 0.03842, 0.03109, 0.1161, 0.001705, 0.1161, 0.001719, 0.628, 0.9687, 0.6294, 0.9688, 0.6279, 0.9985, 0.6278, 0.9983, 0.00129, 0.06048, 5.786e-08, 0.06048, 0.03842, 0.03109, 0.0393, 0.0311, 0.6288, 0.9391, 0.631, 0.9391, 0.6294, 0.9688, 0.628, 0.9687, 0.00129, 0.1048, 2.17e-07, 0.1049, 2.17e-07, 0.08219, 0.00129, 0.08219, 0.6299, 0.8948, 0.6336, 0.8939, 0.6321, 0.9175, 0.6292, 0.9174, 0.00129, 0.164, 1.302e-07, 0.164, 1.736e-07, 0.134, 0.00129, 0.134, 0.6324, 0.8356, 0.6418, 0.8356, 0.6385, 0.8656, 0.6316, 0.8656, 0.00129, 0.2423, 1.736e-07, 0.2423, 0.0, 0.2034, 0.00129, 0.2034, 0.6266, 0.7573, 0.6375, 0.7573, 0.6399, 0.7962, 0.6296, 0.7962, 0.00129, 0.3495, 0.0, 0.3495, 1.157e-07, 0.2959, 0.00129, 0.2959, 0.6171, 0.6502, 0.6326, 0.6502, 0.6356, 0.7038, 0.6221, 0.7038, 0.6087, 0.173, 0.61, 0.173, 0.6101, 0.1797, 0.6088, 0.1797, 0.61, 0.173, 0.6353, 0.173, 0.6354, 0.1796, 0.6101, 0.1797, 1.0, 0.1324, 1.0, 0.1881, 0.9747, 0.1881, 0.9747, 0.1324, 0.9747, 0.1324, 0.732, 0.1324, 0.732, 0.06651, 0.9747, 0.06651, 1.0, 0.0, 1.0, 0.05574, 0.9747, 0.05574, 0.9747, 0.0, 0.9747, 0.0, 0.9747, 0.06651, 0.732, 0.06651, 0.732, 0.0, 0.3616, 0.244, 0.3664, 0.244, 0.3664, 0.2522, 0.3616, 0.2522, 0.359, 0.244, 0.3616, 0.244, 0.3616, 0.2522, 0.359, 0.2522, 0.2182, 0.7535, 0.02451, 0.7535, 0.02451, 0.7452, 0.2182, 0.7452, 0.2414, 0.7535, 0.2182, 0.7535, 0.2182, 0.7452, 0.2414, 0.7452, 0.7278, 0.2461, 0.7286, 0.2461, 0.7287, 0.2544, 0.7278, 0.2544, 0.4845, 0.2474, 0.4853, 0.2474, 0.4853, 0.2556, 0.4845, 0.2556, 0.6044, 0.7539, 0.5251, 0.7538, 0.5252, 0.7456, 0.6045, 0.7456, 0.6375, 0.2462, 0.6485, 0.2462, 0.6485, 0.2544, 0.6375, 0.2545, 0.5141, 0.7538, 0.5126, 0.7538, 0.5127, 0.7455, 0.5141, 0.7455, 0.5126, 0.7538, 0.4873, 0.7538, 0.4873, 0.7455, 0.5127, 0.7455, 0.6093, 0.2462, 0.6107, 0.2462, 0.6107, 0.2545, 0.6093, 0.2545, 0.6107, 0.2462, 0.636, 0.2462, 0.636, 0.2545, 0.6107, 0.2545, 0.3616, 0.07829, 0.3664, 0.07829, 0.3664, 0.1715, 0.3616, 0.1715, 0.359, 0.07837, 0.3616, 0.07829, 0.3616, 0.1715, 0.359, 0.1716, 0.2182, 0.9377, 0.02451, 0.9377, 0.02451, 0.8267, 0.2182, 0.8267, 0.2414, 0.927, 0.2182, 0.9377, 0.2182, 0.8267, 0.2414, 0.8267, 0.7263, 0.07883, 0.7272, 0.07879, 0.728, 0.1729, 0.7271, 0.1729, 0.4845, 0.0817, 0.4853, 0.08172, 0.4853, 0.1749, 0.4845, 0.1749, 0.603, 0.9212, 0.5222, 0.9175, 0.5244, 0.8271, 0.6038, 0.8271, 0.6302, 0.07825, 0.6455, 0.0825, 0.6478, 0.1729, 0.6368, 0.173, 0.5068, 0.9217, 0.5059, 0.9224, 0.512, 0.827, 0.5135, 0.827, 0.5059, 0.9224, 0.4896, 0.9268, 0.4867, 0.827, 0.512, 0.827, 0.00129, 0.927, 1.302e-07, 0.9264, 1.591e-07, 0.8267, 0.00129, 0.8267, 0.6129, 0.07317, 0.6292, 0.07759, 0.6353, 0.173, 0.61, 0.173, 0.2427, 0.9433, 0.2414, 0.9437, 0.2414, 0.927, 0.2427, 0.9264, 0.2427, 0.9586, 0.2414, 0.959, 0.2414, 0.9514, 0.2427, 0.951, 0.2427, 0.951, 0.2414, 0.9514, 0.2414, 0.9437, 0.2427, 0.9433, 0.4868, 0.8203, 0.4854, 0.8203, 0.486, 0.7538, 0.4873, 0.7538, 0.2427, 0.7452, 0.2414, 0.7452, 0.2414, 0.4629, 0.2427, 0.4628, 0.2427, 0.4628, 0.2414, 0.4629, 0.2414, 0.393, 0.2427, 0.393, 0.2427, 0.393, 0.2414, 0.393, 0.2414, 0.3495, 0.2427, 0.3495, 0.2427, 0.2959, 0.2414, 0.2959, 0.2414, 0.2423, 0.2427, 0.2423, 0.2427, 0.2034, 0.2414, 0.2034, 0.2414, 0.164, 0.2427, 0.164, 0.2427, 0.134, 0.2414, 0.134, 0.2414, 0.1048, 0.2427, 0.1049, 0.2427, 0.08219, 0.2414, 0.08219, 0.2414, 0.06048, 0.2427, 0.06048, 0.2043, 0.03109, 0.2034, 0.0311, 0.1265, 0.001719, 0.1266, 0.001705, 0.2427, 0.06048, 0.2414, 0.06048, 0.2034, 0.0311, 0.2043, 0.03109, 0.2427, 0.1049, 0.2414, 0.1048, 0.2414, 0.08219, 0.2427, 0.08219, 0.2427, 0.164, 0.2414, 0.164, 0.2414, 0.134, 0.2427, 0.134, 0.2427, 0.2423, 0.2414, 0.2423, 0.2414, 0.2034, 0.2427, 0.2034, 0.2427, 0.3495, 0.2414, 0.3495, 0.2414, 0.2959, 0.2427, 0.2959, 0.4867, 0.827, 0.4853, 0.827, 0.4854, 0.8203, 0.4868, 0.8203, 0.02451, 0.9989, 0.02451, 0.9996, 0.00129, 0.9996, 0.00129, 0.9987, 0.9502, 0.1886, 0.7565, 0.1886, 0.7333, 0.1848, 0.9734, 0.1848, 0.2182, 0.9989, 0.2182, 0.9661, 0.2414, 0.959, 0.2414, 0.9987, 0.02451, 0.9508, 0.00129, 0.9437, 0.00129, 0.927, 0.02451, 0.9377, 0.02451, 0.9661, 0.00129, 0.959, 0.00129, 0.9514, 0.02451, 0.9584, 0.02451, 0.9584, 0.00129, 0.9514, 0.00129, 0.9437, 0.02451, 0.9508, 0.02451, 0.82, 0.00129, 0.82, 0.00129, 0.7535, 0.02451, 0.7535, 0.02451, 0.7452, 0.00129, 0.7452, 0.00129, 0.4629, 0.02451, 0.4629, 0.02451, 0.4629, 0.00129, 0.4629, 0.00129, 0.393, 0.02451, 0.3931, 0.02451, 0.3931, 0.00129, 0.393, 0.00129, 0.3495, 0.02451, 0.3495, 0.02451, 0.2959, 0.00129, 0.2959, 0.00129, 0.2423, 0.02451, 0.2423, 0.02451, 0.2034, 0.00129, 0.2034, 0.00129, 0.164, 0.02451, 0.164, 0.02451, 0.134, 0.00129, 0.134, 0.00129, 0.1048, 0.02451, 0.104, 0.02451, 0.08226, 0.00129, 0.08219, 0.00129, 0.06048, 0.02451, 0.06049, 0.1255, 0.001957, 0.1171, 0.001957, 0.1161, 0.001719, 0.1265, 0.001719, 0.05517, 0.03123, 0.0393, 0.0311, 0.1161, 0.001719, 0.1171, 0.001957, 0.02451, 0.06049, 0.00129, 0.06048, 0.0393, 0.0311, 0.05517, 0.03123, 0.02451, 0.104, 0.00129, 0.1048, 0.00129, 0.08219, 0.02451, 0.08226, 0.02451, 0.164, 0.00129, 0.164, 0.00129, 0.134, 0.02451, 0.134, 0.02451, 0.2423, 0.00129, 0.2423, 0.00129, 0.2034, 0.02451, 0.2034, 0.02451, 0.3495, 0.00129, 0.3495, 0.00129, 0.2959, 0.02451, 0.2959, 0.02451, 0.8267, 0.00129, 0.8267, 0.00129, 0.82, 0.02451, 0.82, 0.4873, 0.7538, 0.486, 0.7538, 0.486, 0.7455, 0.4873, 0.7455, 0.02451, 0.7535, 0.00129, 0.7535, 0.00129, 0.7452, 0.02451, 0.7452, 0.2427, 0.9264, 0.2414, 0.927, 0.2414, 0.8267, 0.2427, 0.8267, 0.02451, 0.9377, 0.00129, 0.927, 0.00129, 0.8267, 0.02451, 0.8267, 0.6309, 0.001096, 0.6309, 4.519e-05, 0.6319, 4.473e-05, 0.6319, 0.001105, 0.9747, 0.1806, 0.732, 0.1806, 0.732, 0.1804, 0.9747, 0.1804, 0.5075, 0.9989, 0.5079, 0.9516, 0.509, 0.9512, 0.5086, 0.9989, 0.6301, 0.06373, 0.6311, 0.06417, 0.6302, 0.07825, 0.6292, 0.07759, 0.6313, 0.04837, 0.6323, 0.0488, 0.6315, 0.05649, 0.6305, 0.05605, 0.6305, 0.05605, 0.6315, 0.05649, 0.6311, 0.06417, 0.6301, 0.06373, 0.6354, 0.1796, 0.6369, 0.1796, 0.6375, 0.2462, 0.636, 0.2462, 0.636, 0.2545, 0.6375, 0.2545, 0.6322, 0.5368, 0.6312, 0.5368, 0.6312, 0.5368, 0.6322, 0.5368, 0.6326, 0.6066, 0.6316, 0.6066, 0.6316, 0.6066, 0.6326, 0.6066, 0.6335, 0.6502, 0.6326, 0.6502, 0.6356, 0.7038, 0.6364, 0.7038, 0.6382, 0.7573, 0.6375, 0.7573, 0.6399, 0.7962, 0.6405, 0.7962, 0.6424, 0.8356, 0.6418, 0.8356, 0.6385, 0.8656, 0.6389, 0.8656, 0.6338, 0.8938, 0.6336, 0.8939, 0.6321, 0.9175, 0.6322, 0.9175, 0.6312, 0.9391, 0.631, 0.9391, 0.1266, 0.001454, 0.1161, 0.001454, 0.1161, 0.001439, 0.1266, 0.001439, 0.6294, 0.9688, 0.6294, 0.9688, 0.6279, 0.9986, 0.6279, 0.9985, 0.631, 0.9391, 0.6312, 0.9391, 0.6294, 0.9688, 0.6294, 0.9688, 0.6336, 0.8939, 0.6338, 0.8938, 0.6322, 0.9175, 0.6321, 0.9175, 0.6418, 0.8356, 0.6424, 0.8356, 0.6389, 0.8656, 0.6385, 0.8656, 0.6375, 0.7573, 0.6382, 0.7573, 0.6405, 0.7962, 0.6399, 0.7962, 0.6326, 0.6502, 0.6335, 0.6502, 0.6364, 0.7038, 0.6356, 0.7038, 0.6353, 0.173, 0.6368, 0.173, 0.6369, 0.1796, 0.6354, 0.1796, 0.5236, 0.9289, 0.5078, 0.9358, 0.5068, 0.9217, 0.5222, 0.9175, 0.5254, 0.9442, 0.509, 0.9512, 0.5082, 0.9435, 0.5242, 0.9365, 0.5242, 0.9365, 0.5082, 0.9435, 0.5078, 0.9358, 0.5236, 0.9289, 0.5245, 0.8204, 0.5136, 0.8204, 0.5141, 0.7538, 0.5251, 0.7538, 0.5252, 0.7456, 0.5141, 0.7455, 0.5088, 0.4632, 0.5248, 0.4632, 0.5248, 0.4632, 0.5088, 0.4632, 0.5093, 0.3934, 0.5252, 0.3934, 0.5252, 0.3934, 0.5093, 0.3934, 0.5101, 0.3498, 0.5247, 0.3498, 0.5257, 0.2962, 0.5131, 0.2962, 0.5148, 0.2427, 0.5251, 0.2427, 0.5268, 0.2038, 0.5172, 0.2038, 0.519, 0.1644, 0.5278, 0.1644, 0.5222, 0.1344, 0.5156, 0.1344, 0.5105, 0.1062, 0.514, 0.107, 0.5116, 0.08245, 0.5089, 0.0825, 0.5078, 0.06085, 0.5099, 0.06085, 0.5073, 0.03108, 0.5061, 0.0312, 0.5046, 0.001436, 0.5047, 0.0012, 0.5099, 0.06085, 0.5078, 0.06085, 0.5061, 0.0312, 0.5073, 0.03108, 0.514, 0.107, 0.5105, 0.1062, 0.5089, 0.0825, 0.5116, 0.08245, 0.5278, 0.1644, 0.519, 0.1644, 0.5156, 0.1344, 0.5222, 0.1344, 0.5251, 0.2427, 0.5148, 0.2427, 0.5172, 0.2038, 0.5268, 0.2038, 0.5247, 0.3498, 0.5101, 0.3498, 0.5131, 0.2962, 0.5257, 0.2962, 0.5244, 0.8271, 0.5135, 0.827, 0.5136, 0.8204, 0.5245, 0.8204, 0.636, 0.2462, 0.6375, 0.2462, 0.6375, 0.2545, 0.636, 0.2545, 0.5251, 0.7538, 0.5141, 0.7538, 0.5141, 0.7455, 0.5252, 0.7456, 0.6292, 0.07759, 0.6302, 0.07825, 0.6368, 0.173, 0.6353, 0.173, 0.5222, 0.9175, 0.5068, 0.9217, 0.5135, 0.827, 0.5244, 0.8271, 0.359, 0.05526, 0.359, 0.001278, 0.3616, 0.0012, 0.3616, 0.05518, 0.369, 7.881e-05, 0.369, 0.001278, 0.3664, 0.0012, 0.3664, 0.0, 0.3664, 0.05518, 0.3616, 0.05518, 0.3616, 0.0012, 0.3664, 0.0012, 0.2182, 0.9996, 0.02451, 0.9996, 0.02451, 0.9989, 0.2182, 0.9989, 0.7311, 0.05574, 0.7306, 0.001212, 0.7315, 0.001212, 0.732, 0.05574, 0.6073, 1.0, 0.6073, 0.9988, 0.6082, 0.9988, 0.6082, 1.0, 0.6323, 0.0488, 0.6319, 0.001105, 0.6483, 0.001249, 0.6487, 0.05577, 0.5086, 1.0, 0.5086, 0.9989, 0.5249, 0.9988, 0.5249, 1.0, 0.00129, 0.959, 0.00129, 0.9987, 1.302e-07, 0.9987, 1.446e-07, 0.9586, 0.6138, 0.04096, 0.6135, 0.0009423, 0.6309, 0.001096, 0.6313, 0.04837, 0.2414, 0.9996, 0.2414, 0.9987, 0.2427, 0.9987, 0.2427, 0.9996, 0.4901, 0.9999, 0.4901, 0.9991, 0.5075, 0.9989, 0.5075, 1.0, 0.02451, 0.9661, 0.02451, 0.9989, 0.00129, 0.9987, 0.00129, 0.959, 0.2182, 0.9996, 0.2182, 0.9989, 0.2414, 0.9987, 0.2414, 0.9996, 0.6313, 0.04837, 0.6309, 0.001096, 0.6319, 0.001105, 0.6323, 0.0488, 0.5075, 1.0, 0.5075, 0.9989, 0.5086, 0.9989, 0.5086, 1.0, 0.2435, 0.004734, 0.2435, 0.003535, 0.359, 7.881e-05, 0.359, 0.001278, 0.9738, 0.1573, 0.7329, 0.1573, 0.8483, 0.1329, 0.8584, 0.1329, 0.4845, 0.004734, 0.4845, 0.05871, 0.369, 0.05526, 0.369, 0.001278, 0.2435, 0.07409, 0.359, 0.07077, 0.359, 0.07837, 0.2435, 0.0817, 0.2435, 0.05871, 0.359, 0.05526, 0.359, 0.06305, 0.2435, 0.06642, 0.2435, 0.06642, 0.359, 0.06305, 0.359, 0.07077, 0.2435, 0.07409, 0.2435, 0.1815, 0.359, 0.1782, 0.359, 0.244, 0.2435, 0.2474, 0.2435, 0.2556, 0.359, 0.2522, 0.359, 0.5318, 0.2435, 0.5351, 0.2435, 0.5351, 0.359, 0.5318, 0.359, 0.6009, 0.2435, 0.6043, 0.2435, 0.6043, 0.359, 0.6009, 0.359, 0.6441, 0.2435, 0.6474, 0.2435, 0.7004, 0.359, 0.6972, 0.359, 0.7506, 0.2435, 0.7535, 0.2435, 0.7925, 0.359, 0.7895, 0.359, 0.829, 0.2435, 0.8321, 0.2435, 0.8624, 0.359, 0.8594, 0.359, 0.8896, 0.2435, 0.8863, 0.2435, 0.9151, 0.359, 0.9127, 0.359, 0.9342, 0.2435, 0.9364, 0.3693, 0.9968, 0.3588, 0.9968, 0.3616, 0.9959, 0.3665, 0.9959, 0.2817, 0.9666, 0.3598, 0.9662, 0.3616, 0.9959, 0.3588, 0.9968, 0.2435, 0.9364, 0.359, 0.9342, 0.3598, 0.9662, 0.2817, 0.9666, 0.2435, 0.8863, 0.359, 0.8896, 0.359, 0.9127, 0.2435, 0.9151, 0.2435, 0.8321, 0.359, 0.829, 0.359, 0.8594, 0.2435, 0.8624, 0.2435, 0.7535, 0.359, 0.7506, 0.359, 0.7895, 0.2435, 0.7925, 0.2435, 0.6474, 0.359, 0.6441, 0.359, 0.6972, 0.2435, 0.7004, 0.3664, 0.07069, 0.369, 0.07077, 0.369, 0.07837, 0.3664, 0.07829, 0.3664, 0.05518, 0.369, 0.05526, 0.369, 0.06305, 0.3664, 0.06297, 0.3664, 0.06297, 0.369, 0.06305, 0.369, 0.07077, 0.3664, 0.07069, 0.3664, 0.1781, 0.369, 0.1782, 0.369, 0.244, 0.3664, 0.244, 0.3664, 0.2522, 0.369, 0.2522, 0.369, 0.5318, 0.3664, 0.5317, 0.3664, 0.5317, 0.369, 0.5318, 0.369, 0.6009, 0.3664, 0.6008, 0.3664, 0.6008, 0.369, 0.6009, 0.369, 0.6441, 0.3664, 0.644, 0.3664, 0.6972, 0.369, 0.6972, 0.369, 0.7506, 0.3664, 0.7505, 0.3664, 0.7894, 0.369, 0.7895, 0.369, 0.829, 0.3664, 0.829, 0.3664, 0.8593, 0.369, 0.8594, 0.369, 0.8896, 0.3664, 0.8897, 0.3664, 0.9127, 0.369, 0.9127, 0.369, 0.9342, 0.3664, 0.9342, 0.3664, 0.9662, 0.3682, 0.9662, 0.3665, 0.9959, 0.3664, 0.9959, 0.3664, 0.9342, 0.369, 0.9342, 0.3682, 0.9662, 0.3664, 0.9662, 0.3664, 0.8897, 0.369, 0.8896, 0.369, 0.9127, 0.3664, 0.9127, 0.3664, 0.829, 0.369, 0.829, 0.369, 0.8594, 0.3664, 0.8593, 0.3664, 0.7505, 0.369, 0.7506, 0.369, 0.7895, 0.3664, 0.7894, 0.3664, 0.644, 0.369, 0.6441, 0.369, 0.6972, 0.3664, 0.6972, 0.2435, 0.1749, 0.359, 0.1716, 0.359, 0.1782, 0.2435, 0.1815, 0.3664, 0.1715, 0.369, 0.1716, 0.369, 0.1782, 0.3664, 0.1781, 0.2435, 0.2474, 0.359, 0.244, 0.359, 0.2522, 0.2435, 0.2556, 0.3664, 0.244, 0.369, 0.244, 0.369, 0.2522, 0.3664, 0.2522, 0.2435, 0.0817, 0.359, 0.07837, 0.359, 0.1716, 0.2435, 0.1749, 0.3664, 0.07829, 0.369, 0.07837, 0.369, 0.1716, 0.3664, 0.1715, 0.2435, 0.05871, 0.2435, 0.004734, 0.359, 0.001278, 0.359, 0.05526, 0.4845, 0.003535, 0.4845, 0.004734, 0.369, 0.001278, 0.369, 7.881e-05, 0.6483, 0.001249, 0.6483, 3.738e-05, 0.7306, 4.219e-07, 0.7306, 0.001212, 0.9747, 0.1766, 0.732, 0.1766, 0.732, 0.1577, 0.9747, 0.1577, 0.5249, 0.9988, 0.5254, 0.9442, 0.6078, 0.9443, 0.6073, 0.9988, 0.6469, 0.07114, 0.7261, 0.07111, 0.7263, 0.07883, 0.6455, 0.0825, 0.6487, 0.05577, 0.7311, 0.05574, 0.728, 0.06342, 0.6476, 0.06346, 0.6476, 0.06346, 0.728, 0.06342, 0.7261, 0.07111, 0.6469, 0.07114, 0.6479, 0.1796, 0.7272, 0.1796, 0.7278, 0.2461, 0.6485, 0.2462, 0.6485, 0.2544, 0.7278, 0.2544, 0.7287, 0.5368, 0.6482, 0.5368, 0.6482, 0.5368, 0.7287, 0.5368, 0.7286, 0.6066, 0.6485, 0.6066, 0.6485, 0.6066, 0.7286, 0.6066, 0.7302, 0.6501, 0.648, 0.6502, 0.6491, 0.7038, 0.7311, 0.7037, 0.7287, 0.7573, 0.6484, 0.7573, 0.6502, 0.7962, 0.7137, 0.7962, 0.6955, 0.8356, 0.6512, 0.8356, 0.6455, 0.8656, 0.6784, 0.8656, 0.655, 0.889, 0.6373, 0.893, 0.6349, 0.9175, 0.6484, 0.9178, 0.6439, 0.9391, 0.6333, 0.9391, 0.1266, 0.001203, 0.1161, 0.001203, 0.1161, 1.35e-05, 0.1266, 1.35e-05, 0.6307, 0.9689, 0.637, 0.9695, 0.6287, 1.0, 0.628, 0.9988, 0.6333, 0.9391, 0.6439, 0.9391, 0.637, 0.9695, 0.6307, 0.9689, 0.6373, 0.893, 0.655, 0.889, 0.6484, 0.9178, 0.6349, 0.9175, 0.6512, 0.8356, 0.6955, 0.8356, 0.6784, 0.8656, 0.6455, 0.8656, 0.6484, 0.7573, 0.7287, 0.7573, 0.7137, 0.7962, 0.6502, 0.7962, 0.648, 0.6502, 0.7302, 0.6501, 0.7311, 0.7037, 0.6491, 0.7038, 0.6478, 0.1729, 0.7271, 0.1729, 0.7272, 0.1796, 0.6479, 0.1796, 0.6037, 0.9289, 0.6028, 0.9289, 0.603, 0.9212, 0.6039, 0.9212, 0.6087, 0.9443, 0.6078, 0.9443, 0.6046, 0.9366, 0.6055, 0.9366, 0.6055, 0.9366, 0.6046, 0.9366, 0.6028, 0.9289, 0.6037, 0.9289, 0.6047, 0.8204, 0.6038, 0.8204, 0.6044, 0.7539, 0.6053, 0.7539, 0.6054, 0.7456, 0.6045, 0.7456, 0.6053, 0.4632, 0.6062, 0.4632, 0.6062, 0.4632, 0.6053, 0.4632, 0.6053, 0.3934, 0.6062, 0.3934, 0.6062, 0.3934, 0.6053, 0.3934, 0.6069, 0.3499, 0.6078, 0.3499, 0.6087, 0.2963, 0.6078, 0.2963, 0.6054, 0.2427, 0.6063, 0.2427, 0.591, 0.2038, 0.5903, 0.2038, 0.5722, 0.1644, 0.5727, 0.1644, 0.5555, 0.1344, 0.5551, 0.1344, 0.5316, 0.111, 0.5318, 0.1111, 0.5253, 0.08219, 0.5251, 0.08219, 0.5205, 0.06086, 0.5207, 0.06086, 0.5137, 0.03046, 0.5136, 0.03047, 0.5053, 1.329e-05, 0.5053, 0.0, 0.5207, 0.06086, 0.5205, 0.06086, 0.5136, 0.03047, 0.5137, 0.03046, 0.5318, 0.1111, 0.5316, 0.111, 0.5251, 0.08219, 0.5253, 0.08219, 0.5727, 0.1644, 0.5722, 0.1644, 0.5551, 0.1344, 0.5555, 0.1344, 0.6063, 0.2427, 0.6054, 0.2427, 0.5903, 0.2038, 0.591, 0.2038, 0.6078, 0.3499, 0.6069, 0.3499, 0.6078, 0.2963, 0.6087, 0.2963, 0.6047, 0.8271, 0.6038, 0.8271, 0.6038, 0.8204, 0.6047, 0.8204, 0.6485, 0.2462, 0.7278, 0.2461, 0.7278, 0.2544, 0.6485, 0.2544, 0.6053, 0.7539, 0.6044, 0.7539, 0.6045, 0.7456, 0.6054, 0.7456, 0.6455, 0.0825, 0.7263, 0.07883, 0.7271, 0.1729, 0.6478, 0.1729, 0.6039, 0.9212, 0.603, 0.9212, 0.6038, 0.8271, 0.6047, 0.8271, 0.6487, 0.05577, 0.6483, 0.001249, 0.7306, 0.001212, 0.7311, 0.05574, 0.5249, 1.0, 0.5249, 0.9988, 0.6073, 0.9988, 0.6073, 1.0, 0.369, 0.07077, 0.4845, 0.07409, 0.4845, 0.0817, 0.369, 0.07837, 0.369, 0.05526, 0.4845, 0.05871, 0.4845, 0.06642, 0.369, 0.06305, 0.369, 0.06305, 0.4845, 0.06642, 0.4845, 0.07409, 0.369, 0.07077, 0.369, 0.1782, 0.4845, 0.1815, 0.4845, 0.2474, 0.369, 0.244, 0.369, 0.2522, 0.4845, 0.2556, 0.4845, 0.5351, 0.369, 0.5318, 0.369, 0.5318, 0.4845, 0.5351, 0.4845, 0.6043, 0.369, 0.6009, 0.369, 0.6009, 0.4845, 0.6043, 0.4845, 0.6474, 0.369, 0.6441, 0.369, 0.6972, 0.4845, 0.7004, 0.4845, 0.7535, 0.369, 0.7506, 0.369, 0.7895, 0.4845, 0.7925, 0.4845, 0.8321, 0.369, 0.829, 0.369, 0.8594, 0.4845, 0.8624, 0.4845, 0.8863, 0.369, 0.8896, 0.369, 0.9127, 0.4845, 0.9151, 0.4845, 0.9364, 0.369, 0.9342, 0.3682, 0.9662, 0.4464, 0.9666, 0.3693, 0.9968, 0.3665, 0.9959, 0.369, 0.9342, 0.4845, 0.9364, 0.4464, 0.9666, 0.3682, 0.9662, 0.369, 0.8896, 0.4845, 0.8863, 0.4845, 0.9151, 0.369, 0.9127, 0.369, 0.829, 0.4845, 0.8321, 0.4845, 0.8624, 0.369, 0.8594, 0.369, 0.7506, 0.4845, 0.7535, 0.4845, 0.7925, 0.369, 0.7895, 0.369, 0.6441, 0.4845, 0.6474, 0.4845, 0.7004, 0.369, 0.6972, 0.369, 0.1716, 0.4845, 0.1749, 0.4845, 0.1815, 0.369, 0.1782, 0.369, 0.244, 0.4845, 0.2474, 0.4845, 0.2556, 0.369, 0.2522, 0.369, 0.07837, 0.4845, 0.0817, 0.4845, 0.1749, 0.369, 0.1716, 0.2427, 0.00476, 0.2427, 0.00356, 0.2435, 0.003535, 0.2435, 0.004734, 0.9747, 0.1575, 0.732, 0.1575, 0.7329, 0.1573, 0.9738, 0.1573, 0.4853, 0.00476, 0.4853, 0.05874, 0.4845, 0.05871, 0.4845, 0.004734, 0.2427, 0.07412, 0.2435, 0.07409, 0.2435, 0.0817, 0.2427, 0.08172, 0.2427, 0.05874, 0.2435, 0.05871, 0.2435, 0.06642, 0.2427, 0.06645, 0.2427, 0.06645, 0.2435, 0.06642, 0.2435, 0.07409, 0.2427, 0.07412, 0.2427, 0.1815, 0.2435, 0.1815, 0.2435, 0.2474, 0.2427, 0.2474, 0.2427, 0.2556, 0.2435, 0.2556, 0.2435, 0.5351, 0.2427, 0.5352, 0.2427, 0.5352, 0.2435, 0.5351, 0.2435, 0.6043, 0.2427, 0.6043, 0.2427, 0.6043, 0.2435, 0.6043, 0.2435, 0.6474, 0.2427, 0.6474, 0.2427, 0.7004, 0.2435, 0.7004, 0.2435, 0.7535, 0.2427, 0.7536, 0.2427, 0.7926, 0.2435, 0.7925, 0.2435, 0.8321, 0.2427, 0.8321, 0.2427, 0.8624, 0.2435, 0.8624, 0.2435, 0.8863, 0.2427, 0.8863, 0.2427, 0.9151, 0.2435, 0.9151, 0.2435, 0.9364, 0.2427, 0.9364, 0.3693, 0.9968, 0.3587, 0.9968, 0.3588, 0.9968, 0.3693, 0.9968, 0.2811, 0.9666, 0.2817, 0.9666, 0.3588, 0.9968, 0.3587, 0.9968, 0.2427, 0.9364, 0.2435, 0.9364, 0.2817, 0.9666, 0.2811, 0.9666, 0.2427, 0.8863, 0.2435, 0.8863, 0.2435, 0.9151, 0.2427, 0.9151, 0.2427, 0.8321, 0.2435, 0.8321, 0.2435, 0.8624, 0.2427, 0.8624, 0.2427, 0.7536, 0.2435, 0.7535, 0.2435, 0.7925, 0.2427, 0.7926, 0.2427, 0.6474, 0.2435, 0.6474, 0.2435, 0.7004, 0.2427, 0.7004, 0.2427, 0.1749, 0.2435, 0.1749, 0.2435, 0.1815, 0.2427, 0.1815, 0.2427, 0.2474, 0.2435, 0.2474, 0.2435, 0.2556, 0.2427, 0.2556, 0.2427, 0.08172, 0.2435, 0.0817, 0.2435, 0.1749, 0.2427, 0.1749, 0.2427, 0.05874, 0.2427, 0.00476, 0.2435, 0.004734, 0.2435, 0.05871, 0.4853, 0.00356, 0.4853, 0.00476, 0.4845, 0.004734, 0.4845, 0.003535])
me_cube_001.materials.append(mat_material_001)
me_cube_001.use_remesh_preserve_volume = False
me_cube_001.use_remesh_preserve_attributes = False
me_cube_001.use_mirror_vertex_groups = False
me_cube_001.update()

# ---- objects
ob_point = bpy.data.objects.new('Point', light_point)
ob_camera = bpy.data.objects.new('Camera', cam_camera)
ob_plane = bpy.data.objects.new('Plane', me_plane_001)
ob_cube_002 = bpy.data.objects.new('Cube.002', me_cube_003)
ob_cube_001 = bpy.data.objects.new('Cube.001', me_cube_002)
ob_cube = bpy.data.objects.new('Cube', me_cube_001)

# ---- transforms, parenting, visibility, modifiers, constraints
ob_point.location = (0.387, 2.78, 3.549)
ob_point.lineart.crease_threshold = 0.0
ob_camera.location = (4.913, -7.62, 8.056)
ob_camera.rotation_euler = (0.812, 5.95e-07, 0.413)
ob_camera.lineart.crease_threshold = 0.0
ob_plane.location = (2.273, 0.0, -0.2571)
ob_plane.scale = (-13.43, -13.43, -13.43)
ob_plane.lineart.crease_threshold = 0.0
ob_cube_002.location = (-1.178, 0.04654, 0.02133)
ob_cube_002.rotation_euler = (-4.712, 8.742e-08, 3.142)
ob_cube_002.scale = (0.2077, 0.2378, 0.4101)
ob_cube_002.lineart.crease_threshold = 0.0
_m = ob_cube_002.modifiers.new('Subsurf', 'SUBSURF')
_m.uv_smooth = 'PRESERVE_CORNERS'
_m.quality = 2
_m.levels = 3
_m.show_only_control_edges = False
ob_cube_001.location = (-0.3156, -0.007774, 0.02133)
ob_cube_001.rotation_euler = (-4.712, 8.742e-08, 3.142)
ob_cube_001.scale = (0.02234, 0.2483, 0.8219)
ob_cube_001.lineart.crease_threshold = 0.0
_m = ob_cube_001.modifiers.new('Subsurf', 'SUBSURF')
_m.uv_smooth = 'PRESERVE_CORNERS'
_m.quality = 2
_m.levels = 3
_m.show_only_control_edges = False
ob_cube.location = (-0.1377, -0.03877, 0.02133)
ob_cube.rotation_euler = (-4.712, 8.742e-08, 3.142)
ob_cube.scale = (0.1762, 0.06145, 0.5752)
ob_cube.lineart.crease_threshold = 0.0
_m = ob_cube.modifiers.new('Subsurf', 'SUBSURF')
_m.uv_smooth = 'PRESERVE_CORNERS'
_m.quality = 2
_m.levels = 3
_m.show_only_control_edges = False

# ---- collection membership
col_collection_1.objects.link(ob_point)
col_collection_1.objects.link(ob_camera)
col_collection_1.objects.link(ob_plane)
col_collection_1.objects.link(ob_cube_002)
col_collection_1.objects.link(ob_cube_001)
col_collection_1.objects.link(ob_cube)

# ---- scene / render settings (as saved in the file)
scene.camera = ob_camera
scene.frame_start = 1; scene.frame_end = 250; scene.frame_set(1)
scene.render.engine = 'CYCLES'
scene.render.image_settings.color_depth = '16'
scene.render.image_settings.compression = 0
scene.render.dither_intensity = 0.0
scene.cycles.use_denoising = False
scene.cycles.samples = 650
scene.cycles.sampling_pattern = 'TABULATED_SOBOL'
scene.cycles.light_sampling_threshold = 0.0
scene.cycles.use_adaptive_sampling = False
scene.cycles.use_light_tree = False
scene.cycles.blur_glossy = 0.0
scene.cycles.volume_bounces = 1
scene.cycles.pixel_filter_type = 'GAUSSIAN'
scene.cycles.sample_clamp_indirect = 0.0
scene.view_settings.view_transform = 'Standard'
bpy.context.view_layer.update()
